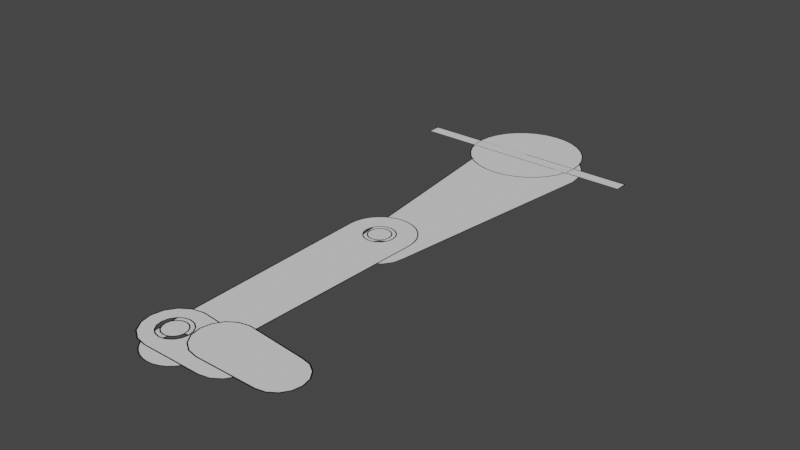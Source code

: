# Source: parts.blend  (saved by Blender 2.92.15; exported with 4.5.12 LTS)
import bpy
from mathutils import Matrix  # noqa: F401  (used for matrix-valued properties, if any)

bpy.ops.wm.read_factory_settings(use_empty=True)
scene = bpy.context.scene
scene.name = 'Scene'

# ---- collections
col_collection = bpy.data.collections.new('Collection'); scene.collection.children.link(col_collection)

# ---- materials (node trees are filled in below, after node groups)
mat_material = bpy.data.materials.new('Material')
mat_material.use_transparent_shadow = False
mat_outline = bpy.data.materials.new('Outline')
mat_outline.use_transparent_shadow = False

# ---- material node trees
mat_material.use_nodes = True; mat_material.node_tree.nodes.clear()
_N = mat_material.node_tree.nodes; _L = mat_material.node_tree.links
n0 = _N.new('ShaderNodeOutputMaterial'); n0.name = 'Material Output'; n0.location = (39, 288)
n1 = _N.new('ShaderNodeRGB'); n1.name = 'RGB'; n1.location = (-201, 283)
n1.outputs[0].default_value = (0.5, 0.5, 0.5, 1.0)
_L.new(n1.outputs[0], n0.inputs[0])
n0.is_active_output = True
mat_outline.use_nodes = True; mat_outline.node_tree.nodes.clear()
_N = mat_outline.node_tree.nodes; _L = mat_outline.node_tree.links
n0 = _N.new('ShaderNodeBsdfPrincipled'); n0.name = 'Principled BSDF'; n0.location = (10, 300)
n0.distribution = 'GGX'
n0.subsurface_method = 'BURLEY'
n0.inputs[0].default_value = (0.0, 0.0, 0.0, 1.0)
n0.inputs[3].default_value = 1.45
n0.inputs[27].default_value = (0.0, 0.0, 0.0, 1.0)
n0.inputs[28].default_value = 1.0
n1 = _N.new('ShaderNodeOutputMaterial'); n1.name = 'Material Output'; n1.location = (300, 300)
_L.new(n0.outputs[0], n1.inputs[0])
n1.is_active_output = True

# ---- world
world_world = bpy.data.worlds.new('World'); scene.world = world_world
world_world.use_nodes = True; world_world.node_tree.nodes.clear()
_N = world_world.node_tree.nodes; _L = world_world.node_tree.links
n0 = _N.new('ShaderNodeOutputWorld'); n0.name = 'World Output'; n0.location = (300, 300)
n1 = _N.new('ShaderNodeBackground'); n1.name = 'Background'; n1.location = (10, 300)
n1.inputs[0].default_value = (0.05088, 0.05088, 0.05088, 1.0)
_L.new(n1.outputs[0], n0.inputs[0])
n0.is_active_output = True
world_world.color = (0.05088, 0.05088, 0.05088)
world_world.use_sun_shadow = False
world_world.sun_shadow_jitter_overblur = 0.0

# ---- meshes
me_circle_003 = bpy.data.meshes.new('Circle.003')
me_circle_003.from_pydata([(1.0, -7.6, 0.5), (0.8278, -7.634, 0.5), (0.6818, -7.732, 0.5), (0.5843, -7.878, 0.5), (0.55, -8.05, 0.5), (0.5843, -8.222, 0.5), (0.6818, -8.368, 0.5), (0.8278, -8.466, 0.5), (1.0, -8.5, 0.5), (2.0, -7.7, 0.5), (2.0, -8.5, 0.5), (2.153, -8.47, 0.5), (2.283, -8.383, 0.5), (2.37, -8.253, 0.5), (2.4, -8.1, 0.5), (2.37, -7.947, 0.5), (2.283, -7.817, 0.5), (2.153, -7.73, 0.5), (0.8356, -7.653, 0.5), (1.001, -7.62, 0.5), (0.6962, -7.746, 0.5), (0.6031, -7.886, 0.5), (0.5704, -8.05, 0.5), (0.6031, -8.214, 0.5), (0.6962, -8.354, 0.5), (0.8356, -8.447, 0.5), (1.002, -8.48, 0.5), (2.145, -8.451, 0.5), (1.998, -8.48, 0.5), (2.268, -8.368, 0.5), (2.351, -8.245, 0.5), (2.38, -8.1, 0.5), (2.351, -7.955, 0.5), (2.268, -7.832, 0.5), (2.145, -7.749, 0.5), (1.997, -7.72, 0.5), (0.0, 1.0, -0.25), (-0.1951, 0.9808, -0.25), (-0.3827, 0.9239, -0.25), (-0.5556, 0.8315, -0.25), (-0.7071, 0.7071, -0.25), (-0.8315, 0.5556, -0.25), (-0.9239, 0.3827, -0.25), (-0.9808, 0.1951, -0.25), (-1.0, 0.0, -0.25), (1.0, 9.537e-07, -0.25), (0.9808, 0.1951, -0.25), (0.9239, 0.3827, -0.25), (0.8315, 0.5556, -0.25), (0.7071, 0.7071, -0.25), (0.5556, 0.8315, -0.25), (0.3827, 0.9239, -0.25), (0.1951, 0.9808, -0.25), (-0.5, -4.0, -0.25), (-0.4619, -4.191, -0.25), (-0.3536, -4.354, -0.25), (-0.1913, -4.462, -0.25), (-7.55e-08, -4.5, -0.25), (0.1913, -4.462, -0.25), (0.3536, -4.354, -0.25), (0.4619, -4.191, -0.25), (0.5, -4.0, -0.25), (0.0, 0.25, -0.25), (-0.09567, 0.231, -0.25), (-0.1768, 0.1768, -0.25), (-0.231, 0.09567, -0.25), (-0.25, 0.0, -0.25), (-0.231, -0.09567, -0.25), (-0.1768, -0.1768, -0.25), (-0.09567, -0.231, -0.25), (-3.775e-08, -0.25, -0.25), (0.09567, -0.231, -0.25), (0.1768, -0.1768, -0.25), (0.231, -0.09567, -0.25), (0.25, 0.0, -0.25), (0.231, 0.09567, -0.25), (0.1768, 0.1768, -0.25), (0.09567, 0.231, -0.25), (0.0, -3.75, -0.25), (-0.09567, -3.769, -0.25), (-0.1768, -3.823, -0.25), (-0.231, -3.904, -0.25), (-0.25, -4.0, -0.25), (-0.231, -4.096, -0.25), (-0.1768, -4.177, -0.25), (-0.09567, -4.231, -0.25), (-3.775e-08, -4.25, -0.25), (0.09567, -4.231, -0.25), (0.1768, -4.177, -0.25), (0.231, -4.096, -0.25), (0.25, -4.0, -0.25), (0.231, -3.904, -0.25), (0.1768, -3.823, -0.25), (0.09567, -3.769, -0.25), (0.0, 0.0, -0.25), (0.0, 0.2, -0.25), (-0.07654, 0.1848, -0.25), (-0.1414, 0.1414, -0.25), (-0.1848, 0.07654, -0.25), (-0.2, 0.0, -0.25), (-0.1848, -0.07654, -0.25), (-0.1414, -0.1414, -0.25), (-0.07654, -0.1848, -0.25), (-3.02e-08, -0.2, -0.25), (0.07654, -0.1848, -0.25), (0.1414, -0.1414, -0.25), (0.1848, -0.07654, -0.25), (0.2, 0.0, -0.25), (0.1848, 0.07654, -0.25), (0.1414, 0.1414, -0.25), (0.07654, 0.1848, -0.25), (-0.1912, 0.9611, -0.25), (7.673e-09, 0.9799, -0.25), (-0.375, 0.9053, -0.25), (-0.5444, 0.8148, -0.25), (-0.6929, 0.6929, -0.25), (-0.8148, 0.5444, -0.25), (-0.9053, 0.375, -0.25), (-0.9611, 0.1912, -0.25), (-0.9799, 0.0002632, -0.25), (0.9611, 0.1912, -0.25), (0.9799, 0.0002642, -0.25), (0.9053, 0.375, -0.25), (0.8148, 0.5444, -0.25), (0.6929, 0.6929, -0.25), (0.5444, 0.8148, -0.25), (0.375, 0.9053, -0.25), (0.1912, 0.9611, -0.25), (-0.4431, -4.184, -0.25), (-0.4802, -3.997, -0.25), (-0.3391, -4.339, -0.25), (-0.1835, -4.443, -0.25), (-7.55e-08, -4.48, -0.25), (0.1835, -4.443, -0.25), (0.3391, -4.339, -0.25), (0.4431, -4.184, -0.25), (0.4802, -3.997, -0.25), (-0.1035, 0.2498, -0.25), (-3.718e-09, 0.2704, -0.25), (-0.1912, 0.1912, -0.25), (-0.2498, 0.1035, -0.25), (-0.2704, 0.0, -0.25), (-0.2498, -0.1035, -0.25), (-0.1912, -0.1912, -0.25), (-0.1035, -0.2498, -0.25), (-4.1e-08, -0.2704, -0.25), (0.1035, -0.2498, -0.25), (0.1912, -0.1912, -0.25), (0.2498, -0.1035, -0.25), (0.2704, 0.0, -0.25), (0.2498, 0.1035, -0.25), (0.1912, 0.1912, -0.25), (0.1035, 0.2498, -0.25), (-0.1035, -3.75, -0.25), (2.633e-09, -3.73, -0.25), (-0.1912, -3.809, -0.25), (-0.2498, -3.897, -0.25), (-0.2704, -4.0, -0.25), (-0.2498, -4.103, -0.25), (-0.1912, -4.191, -0.25), (-0.1035, -4.25, -0.25), (-3.775e-08, -4.27, -0.25), (0.1035, -4.25, -0.25), (0.1912, -4.191, -0.25), (0.2498, -4.103, -0.25), (0.2704, -4.0, -0.25), (0.2498, -3.897, -0.25), (0.1912, -3.809, -0.25), (0.1035, -3.75, -0.25), (-0.06873, 0.1659, -0.25), (3.253e-09, 0.1796, -0.25), (-0.127, 0.127, -0.25), (-0.1659, 0.06873, -0.25), (-0.1796, 0.0, -0.25), (-0.1659, -0.06873, -0.25), (-0.127, -0.127, -0.25), (-0.06873, -0.1659, -0.25), (-2.617e-08, -0.1796, -0.25), (0.06873, -0.1659, -0.25), (0.127, -0.127, -0.25), (0.1659, -0.06873, -0.25), (0.1796, 0.0, -0.25), (0.1659, 0.06873, -0.25), (0.127, 0.127, -0.25), (0.06873, 0.1659, -0.25), (0.0, -3.4, 0.0), (-0.1171, -3.412, 0.0), (-0.2296, -3.446, 0.0), (-0.3333, -3.501, 0.0), (-0.4243, -3.576, 0.0), (-0.4989, -3.667, 0.0), (-0.5543, -3.77, 0.0), (-0.5885, -3.883, 0.0), (-0.6, -4.0, 0.0), (0.6, -4.0, 0.0), (0.5885, -3.883, 0.0), (0.5543, -3.77, 0.0), (0.4989, -3.667, 0.0), (0.4243, -3.576, 0.0), (0.3333, -3.501, 0.0), (0.2296, -3.446, 0.0), (0.1171, -3.412, 0.0), (0.0, -3.75, 0.0), (-0.09567, -3.769, 0.0), (-0.1768, -3.823, 0.0), (-0.231, -3.904, 0.0), (-0.25, -4.0, 0.0), (-0.231, -4.096, 0.0), (-0.1768, -4.177, 0.0), (-0.09567, -4.231, 0.0), (-3.775e-08, -4.25, 0.0), (0.09567, -4.231, 0.0), (0.1768, -4.177, 0.0), (0.231, -4.096, 0.0), (0.25, -4.0, 0.0), (0.231, -3.904, 0.0), (0.1768, -3.823, 0.0), (0.09567, -3.769, 0.0), (0.0, -3.8, 0.0), (-0.07654, -3.815, 0.0), (-0.1414, -3.859, 0.0), (-0.1848, -3.923, 0.0), (-0.2, -4.0, 0.0), (-0.1848, -4.077, 0.0), (-0.1414, -4.141, 0.0), (-0.07654, -4.185, 0.0), (-3.02e-08, -4.2, 0.0), (0.07654, -4.185, 0.0), (0.1414, -4.141, 0.0), (0.1848, -4.077, 0.0), (0.2, -4.0, 0.0), (0.1848, -3.923, 0.0), (0.1414, -3.859, 0.0), (0.07654, -3.815, 0.0), (-0.5, -8.0, 0.0), (-0.4904, -8.098, 0.0), (-0.4619, -8.191, 0.0), (-0.4157, -8.278, 0.0), (-0.3536, -8.354, 0.0), (-0.2778, -8.416, 0.0), (-0.1913, -8.462, 0.0), (-0.09755, -8.49, 0.0), (1.629e-07, -8.5, 0.0), (0.09755, -8.49, 0.0), (0.1913, -8.462, 0.0), (0.2778, -8.416, 0.0), (0.3536, -8.354, 0.0), (0.4157, -8.278, 0.0), (0.4619, -8.191, 0.0), (0.4904, -8.098, 0.0), (0.5, -8.0, 0.0), (0.0, -7.75, 0.0), (-0.09567, -7.769, 0.0), (-0.1768, -7.823, 0.0), (-0.231, -7.904, 0.0), (-0.25, -8.0, 0.0), (-0.231, -8.096, 0.0), (-0.1768, -8.177, 0.0), (-0.09567, -8.231, 0.0), (-3.775e-08, -8.25, 0.0), (0.09567, -8.231, 0.0), (0.1768, -8.177, 0.0), (0.231, -8.096, 0.0), (0.25, -8.0, 0.0), (0.231, -7.904, 0.0), (0.1768, -7.823, 0.0), (0.09567, -7.769, 0.0), (-0.1131, -3.431, 0.0), (7.448e-09, -3.42, 0.0), (-0.2219, -3.464, 0.0), (-0.3222, -3.518, 0.0), (-0.4101, -3.59, 0.0), (-0.4822, -3.678, 0.0), (-0.5358, -3.778, 0.0), (-0.5688, -3.887, 0.0), (-0.58, -4.001, 0.0), (0.5688, -3.887, 0.0), (0.58, -4.001, 0.0), (0.5358, -3.778, 0.0), (0.4822, -3.678, 0.0), (0.4101, -3.59, 0.0), (0.3222, -3.518, 0.0), (0.2219, -3.464, 0.0), (0.1131, -3.431, 0.0), (-0.1035, -3.75, 0.0), (-3.718e-09, -3.73, 0.0), (-0.1912, -3.809, 0.0), (-0.2498, -3.897, 0.0), (-0.2704, -4.0, 0.0), (-0.2498, -4.103, 0.0), (-0.1912, -4.191, 0.0), (-0.1035, -4.25, 0.0), (-4.1e-08, -4.27, 0.0), (0.1035, -4.25, 0.0), (0.1912, -4.191, 0.0), (0.2498, -4.103, 0.0), (0.2704, -4.0, 0.0), (0.2498, -3.897, 0.0), (0.1912, -3.809, 0.0), (0.1035, -3.75, 0.0), (-0.06873, -3.834, 0.0), (3.253e-09, -3.82, 0.0), (-0.127, -3.873, 0.0), (-0.1659, -3.931, 0.0), (-0.1796, -4.0, 0.0), (-0.1659, -4.069, 0.0), (-0.127, -4.127, 0.0), (-0.06873, -4.166, 0.0), (-2.617e-08, -4.18, 0.0), (0.06873, -4.166, 0.0), (0.127, -4.127, 0.0), (0.1659, -4.069, 0.0), (0.1796, -4.0, 0.0), (0.1659, -3.931, 0.0), (0.127, -3.873, 0.0), (0.06873, -3.834, 0.0), (-0.4707, -8.094, 0.0), (-0.48, -7.999, 0.0), (-0.4434, -8.184, 0.0), (-0.399, -8.267, 0.0), (-0.3393, -8.339, 0.0), (-0.2666, -8.399, 0.0), (-0.1837, -8.443, 0.0), (-0.09362, -8.471, 0.0), (1.627e-07, -8.48, 0.0), (0.09362, -8.471, 0.0), (0.1837, -8.443, 0.0), (0.2666, -8.399, 0.0), (0.3393, -8.339, 0.0), (0.399, -8.267, 0.0), (0.4434, -8.184, 0.0), (0.4707, -8.094, 0.0), (0.48, -7.999, 0.0), (-0.1035, -7.75, 0.0), (2.633e-09, -7.73, 0.0), (-0.1912, -7.809, 0.0), (-0.2498, -7.897, 0.0), (-0.2704, -8.0, 0.0), (-0.2498, -8.103, 0.0), (-0.1912, -8.191, 0.0), (-0.1035, -8.25, 0.0), (-3.775e-08, -8.27, 0.0), (0.1035, -8.25, 0.0), (0.1912, -8.191, 0.0), (0.2498, -8.103, 0.0), (0.2704, -8.0, 0.0), (0.2498, -7.897, 0.0), (0.1912, -7.809, 0.0), (0.1035, -7.75, 0.0), (0.0, -7.5, 0.25), (-0.1913, -7.538, 0.25), (-0.3536, -7.646, 0.25), (-0.4619, -7.809, 0.25), (-0.5, -8.0, 0.25), (-0.4619, -8.191, 0.25), (-0.3536, -8.354, 0.25), (-0.1913, -8.462, 0.25), (-1.192e-07, -8.5, 0.25), (1.0, -7.6, 0.25), (1.0, -8.5, 0.25), (1.172, -8.466, 0.25), (1.318, -8.368, 0.25), (1.416, -8.222, 0.25), (1.45, -8.05, 0.25), (1.416, -7.878, 0.25), (1.318, -7.732, 0.25), (1.172, -7.634, 0.25), (0.0, -7.75, 0.25), (-0.09567, -7.769, 0.25), (-0.1768, -7.823, 0.25), (-0.231, -7.904, 0.25), (-0.25, -8.0, 0.25), (-0.231, -8.096, 0.25), (-0.1768, -8.177, 0.25), (-0.09567, -8.231, 0.25), (-3.775e-08, -8.25, 0.25), (0.09567, -8.231, 0.25), (0.1768, -8.177, 0.25), (0.231, -8.096, 0.25), (0.25, -8.0, 0.25), (0.231, -7.904, 0.25), (0.1768, -7.823, 0.25), (0.09567, -7.769, 0.25), (0.0, -7.8, 0.25), (-0.07654, -7.815, 0.25), (-0.1414, -7.859, 0.25), (-0.1848, -7.923, 0.25), (-0.2, -8.0, 0.25), (-0.1848, -8.077, 0.25), (-0.1414, -8.141, 0.25), (-0.07654, -8.185, 0.25), (-3.02e-08, -8.2, 0.25), (0.07654, -8.185, 0.25), (0.1414, -8.141, 0.25), (0.1848, -8.077, 0.25), (0.2, -8.0, 0.25), (0.1848, -7.923, 0.25), (0.1414, -7.859, 0.25), (0.07654, -7.815, 0.25), (-0.1835, -7.557, 0.25), (0.0009771, -7.52, 0.25), (-0.3391, -7.661, 0.25), (-0.4431, -7.816, 0.25), (-0.4796, -8.0, 0.25), (-0.4431, -8.184, 0.25), (-0.3391, -8.339, 0.25), (-0.1835, -8.443, 0.25), (0.00197, -8.48, 0.25), (1.164, -8.447, 0.25), (0.998, -8.48, 0.25), (1.304, -8.354, 0.25), (1.397, -8.214, 0.25), (1.43, -8.05, 0.25), (1.397, -7.886, 0.25), (1.304, -7.746, 0.25), (1.164, -7.653, 0.25), (0.997, -7.62, 0.25), (-0.1035, -7.75, 0.25), (-3.718e-09, -7.73, 0.25), (-0.1912, -7.809, 0.25), (-0.2498, -7.897, 0.25), (-0.2704, -8.0, 0.25), (-0.2498, -8.103, 0.25), (-0.1912, -8.191, 0.25), (-0.1035, -8.25, 0.25), (-4.116e-08, -8.27, 0.25), (0.1035, -8.25, 0.25), (0.1912, -8.191, 0.25), (0.2498, -8.103, 0.25), (0.2704, -8.0, 0.25), (0.2498, -7.897, 0.25), (0.1912, -7.809, 0.25), (0.1035, -7.75, 0.25), (-0.06873, -7.834, 0.25), (3.253e-09, -7.82, 0.25), (-0.127, -7.873, 0.25), (-0.1659, -7.931, 0.25), (-0.1796, -8.0, 0.25), (-0.1659, -8.069, 0.25), (-0.127, -8.127, 0.25), (-0.06873, -8.166, 0.25), (-2.617e-08, -8.18, 0.25), (0.06873, -8.166, 0.25), (0.127, -8.127, 0.25), (0.1659, -8.069, 0.25), (0.1796, -8.0, 0.25), (0.1659, -7.931, 0.25), (0.127, -7.873, 0.25), (0.06873, -7.834, 0.25)], [], [(27, 30, 34), (18, 0, 1), (20, 1, 2), (20, 3, 21), (21, 4, 22), (23, 4, 5), (24, 5, 6), (25, 6, 7), (25, 8, 26), (27, 10, 11), (27, 12, 29), (29, 13, 30), (30, 14, 31), (31, 15, 32), (32, 16, 33), (33, 17, 34), (34, 9, 35), (19, 9, 0), (26, 10, 28), (123, 151, 150), (132, 161, 160), (143, 119, 144), (168, 167, 121), (145, 154, 146), (94, 170, 169), (94, 169, 171), (94, 171, 172), (94, 172, 173), (94, 173, 174), (94, 174, 175), (94, 175, 176), (94, 176, 177), (94, 177, 178), (94, 178, 179), (94, 179, 180), (94, 180, 181), (94, 181, 182), (94, 182, 183), (94, 183, 184), (94, 184, 170), (36, 111, 112), (37, 113, 111), (38, 114, 113), (114, 40, 115), (40, 116, 115), (41, 117, 116), (117, 43, 118), (43, 119, 118), (121, 46, 120), (46, 122, 120), (122, 48, 123), (123, 49, 124), (49, 125, 124), (50, 126, 125), (126, 52, 127), (127, 36, 112), (53, 128, 129), (128, 55, 130), (130, 56, 131), (131, 57, 132), (57, 133, 132), (58, 134, 133), (59, 135, 134), (135, 61, 136), (61, 121, 136), (119, 53, 129), (137, 62, 138), (64, 137, 139), (140, 64, 139), (66, 140, 141), (142, 66, 141), (68, 142, 143), (69, 143, 144), (70, 144, 145), (146, 70, 145), (147, 71, 146), (73, 147, 148), (74, 148, 149), (75, 149, 150), (76, 150, 151), (77, 151, 152), (62, 152, 138), (153, 78, 154), (80, 153, 155), (81, 155, 156), (157, 81, 156), (158, 82, 157), (159, 83, 158), (160, 84, 159), (86, 160, 161), (87, 161, 162), (88, 162, 163), (89, 163, 164), (90, 164, 165), (91, 165, 166), (92, 166, 167), (93, 167, 168), (78, 168, 154), (169, 95, 96), (171, 96, 97), (171, 98, 172), (172, 99, 173), (173, 100, 174), (175, 100, 101), (176, 101, 102), (177, 102, 103), (178, 103, 104), (178, 105, 179), (179, 106, 180), (180, 107, 181), (181, 108, 182), (183, 108, 109), (184, 109, 110), (170, 110, 95), (150, 149, 120), (149, 121, 120), (120, 122, 150), (122, 123, 150), (123, 124, 151), (124, 125, 151), (125, 126, 152), (126, 127, 152), (127, 112, 138), (152, 127, 138), (112, 111, 138), (111, 113, 137), (113, 114, 137), (114, 115, 139), (137, 114, 139), (115, 116, 139), (116, 117, 140), (139, 116, 140), (117, 118, 140), (118, 119, 141), (140, 118, 141), (111, 137, 138), (125, 152, 151), (158, 157, 128), (157, 129, 128), (128, 130, 159), (130, 131, 159), (131, 132, 160), (159, 131, 160), (132, 133, 162), (133, 134, 163), (134, 135, 163), (135, 136, 165), (163, 135, 164), (165, 164, 135), (133, 163, 162), (128, 159, 158), (132, 162, 161), (141, 119, 142), (119, 129, 155), (142, 119, 143), (129, 157, 156), (155, 153, 119), (153, 144, 119), (129, 156, 155), (165, 136, 166), (136, 121, 167), (166, 136, 167), (121, 149, 148), (147, 146, 121), (146, 168, 121), (121, 148, 147), (145, 144, 153), (154, 168, 146), (145, 153, 154), (36, 37, 111), (37, 38, 113), (38, 39, 114), (114, 39, 40), (40, 41, 116), (41, 42, 117), (117, 42, 43), (43, 44, 119), (121, 45, 46), (46, 47, 122), (122, 47, 48), (123, 48, 49), (49, 50, 125), (50, 51, 126), (126, 51, 52), (127, 52, 36), (53, 54, 128), (128, 54, 55), (130, 55, 56), (131, 56, 57), (57, 58, 133), (58, 59, 134), (59, 60, 135), (135, 60, 61), (61, 45, 121), (119, 44, 53), (137, 63, 62), (64, 63, 137), (140, 65, 64), (66, 65, 140), (142, 67, 66), (68, 67, 142), (69, 68, 143), (70, 69, 144), (146, 71, 70), (147, 72, 71), (73, 72, 147), (74, 73, 148), (75, 74, 149), (76, 75, 150), (77, 76, 151), (62, 77, 152), (153, 79, 78), (80, 79, 153), (81, 80, 155), (157, 82, 81), (158, 83, 82), (159, 84, 83), (160, 85, 84), (86, 85, 160), (87, 86, 161), (88, 87, 162), (89, 88, 163), (90, 89, 164), (91, 90, 165), (92, 91, 166), (93, 92, 167), (78, 93, 168), (169, 170, 95), (171, 169, 96), (171, 97, 98), (172, 98, 99), (173, 99, 100), (175, 174, 100), (176, 175, 101), (177, 176, 102), (178, 177, 103), (178, 104, 105), (179, 105, 106), (180, 106, 107), (181, 107, 108), (183, 182, 108), (184, 183, 109), (170, 184, 110), (332, 346, 345), (292, 334, 293), (333, 275, 317), (348, 277, 293), (275, 289, 288), (304, 308, 312), (268, 186, 267), (267, 187, 269), (187, 270, 269), (188, 271, 270), (189, 272, 271), (190, 273, 272), (191, 274, 273), (274, 193, 275), (194, 276, 277), (195, 278, 276), (196, 279, 278), (279, 198, 280), (280, 199, 281), (281, 200, 282), (200, 283, 282), (283, 185, 268), (203, 285, 284), (204, 284, 286), (287, 204, 286), (288, 205, 287), (207, 288, 289), (208, 289, 290), (291, 208, 290), (292, 209, 291), (211, 292, 293), (212, 293, 294), (295, 212, 294), (296, 213, 295), (215, 296, 297), (216, 297, 298), (217, 298, 299), (202, 299, 285), (300, 218, 219), (302, 219, 220), (303, 220, 221), (304, 221, 222), (304, 223, 305), (305, 224, 306), (306, 225, 307), (307, 226, 308), (309, 226, 227), (310, 227, 228), (311, 228, 229), (312, 229, 230), (312, 231, 313), (313, 232, 314), (314, 233, 315), (315, 218, 301), (234, 316, 317), (235, 318, 316), (318, 237, 319), (237, 320, 319), (238, 321, 320), (239, 322, 321), (240, 323, 322), (323, 242, 324), (242, 325, 324), (325, 244, 326), (326, 245, 327), (327, 246, 328), (328, 247, 329), (247, 330, 329), (248, 331, 330), (331, 250, 332), (250, 277, 332), (275, 234, 317), (252, 334, 333), (253, 333, 335), (254, 335, 336), (337, 254, 336), (338, 255, 337), (339, 256, 338), (340, 257, 339), (341, 258, 340), (260, 341, 342), (261, 342, 343), (262, 343, 344), (263, 344, 345), (264, 345, 346), (265, 346, 347), (348, 265, 347), (334, 266, 348), (429, 409, 416), (403, 421, 420), (445, 447, 434), (349, 399, 400), (350, 401, 399), (401, 352, 402), (402, 353, 403), (403, 354, 404), (404, 355, 405), (355, 406, 405), (406, 357, 407), (359, 408, 409), (408, 361, 410), (410, 362, 411), (411, 363, 412), (412, 364, 413), (413, 365, 414), (365, 415, 414), (415, 358, 416), (358, 400, 416), (357, 409, 407), (368, 418, 417), (369, 417, 419), (420, 369, 419), (421, 370, 420), (372, 421, 422), (423, 372, 422), (424, 373, 423), (375, 424, 425), (376, 425, 426), (377, 426, 427), (378, 427, 428), (429, 378, 428), (380, 429, 430), (381, 430, 431), (382, 431, 432), (367, 432, 418), (433, 383, 384), (435, 384, 385), (436, 385, 386), (437, 386, 387), (438, 387, 388), (439, 388, 389), (440, 389, 390), (440, 391, 441), (442, 391, 392), (442, 393, 443), (443, 394, 444), (444, 395, 445), (445, 396, 446), (446, 397, 447), (447, 398, 448), (448, 383, 434), (19, 18, 25), (18, 20, 22), (20, 21, 22), (22, 23, 24), (24, 25, 22), (25, 26, 19), (22, 25, 18), (26, 28, 35), (28, 27, 34), (27, 29, 30), (30, 31, 32), (32, 33, 30), (33, 34, 30), (34, 35, 28), (35, 19, 26), (18, 19, 0), (20, 18, 1), (20, 2, 3), (21, 3, 4), (23, 22, 4), (24, 23, 5), (25, 24, 6), (25, 7, 8), (27, 28, 10), (27, 11, 12), (29, 12, 13), (30, 13, 14), (31, 14, 15), (32, 15, 16), (33, 16, 17), (34, 17, 9), (19, 35, 9), (26, 8, 10), (335, 333, 317), (317, 316, 337), (316, 318, 338), (318, 319, 338), (319, 320, 339), (320, 321, 339), (321, 322, 340), (339, 321, 340), (322, 323, 340), (323, 324, 341), (340, 323, 341), (324, 325, 341), (325, 326, 342), (326, 327, 342), (327, 328, 343), (328, 329, 343), (329, 330, 344), (330, 331, 344), (331, 332, 345), (344, 331, 345), (332, 348, 347), (332, 347, 346), (329, 344, 343), (325, 342, 341), (327, 343, 342), (316, 338, 337), (319, 339, 338), (336, 335, 317), (337, 336, 317), (292, 291, 334), (291, 333, 334), (334, 348, 293), (333, 291, 275), (348, 332, 277), (294, 293, 277), (277, 276, 296), (276, 278, 297), (278, 279, 297), (279, 280, 298), (280, 281, 298), (281, 282, 299), (298, 281, 299), (282, 283, 299), (283, 268, 285), (299, 283, 285), (268, 267, 285), (267, 269, 284), (269, 270, 284), (270, 271, 286), (271, 272, 286), (272, 273, 287), (273, 274, 287), (274, 275, 288), (287, 274, 288), (275, 291, 290), (275, 290, 289), (272, 287, 286), (267, 284, 285), (270, 286, 284), (276, 297, 296), (279, 298, 297), (295, 294, 277), (296, 295, 277), (301, 300, 302), (302, 303, 304), (304, 305, 306), (306, 307, 308), (308, 309, 310), (310, 311, 312), (312, 313, 314), (314, 315, 301), (301, 302, 304), (304, 306, 308), (308, 310, 312), (312, 314, 301), (301, 304, 312), (268, 185, 186), (267, 186, 187), (187, 188, 270), (188, 189, 271), (189, 190, 272), (190, 191, 273), (191, 192, 274), (274, 192, 193), (194, 195, 276), (195, 196, 278), (196, 197, 279), (279, 197, 198), (280, 198, 199), (281, 199, 200), (200, 201, 283), (283, 201, 185), (203, 202, 285), (204, 203, 284), (287, 205, 204), (288, 206, 205), (207, 206, 288), (208, 207, 289), (291, 209, 208), (292, 210, 209), (211, 210, 292), (212, 211, 293), (295, 213, 212), (296, 214, 213), (215, 214, 296), (216, 215, 297), (217, 216, 298), (202, 217, 299), (300, 301, 218), (302, 300, 219), (303, 302, 220), (304, 303, 221), (304, 222, 223), (305, 223, 224), (306, 224, 225), (307, 225, 226), (309, 308, 226), (310, 309, 227), (311, 310, 228), (312, 311, 229), (312, 230, 231), (313, 231, 232), (314, 232, 233), (315, 233, 218), (234, 235, 316), (235, 236, 318), (318, 236, 237), (237, 238, 320), (238, 239, 321), (239, 240, 322), (240, 241, 323), (323, 241, 242), (242, 243, 325), (325, 243, 244), (326, 244, 245), (327, 245, 246), (328, 246, 247), (247, 248, 330), (248, 249, 331), (331, 249, 250), (250, 194, 277), (275, 193, 234), (252, 251, 334), (253, 252, 333), (254, 253, 335), (337, 255, 254), (338, 256, 255), (339, 257, 256), (340, 258, 257), (341, 259, 258), (260, 259, 341), (261, 260, 342), (262, 261, 343), (263, 262, 344), (264, 263, 345), (265, 264, 346), (348, 266, 265), (334, 251, 266), (426, 425, 407), (407, 409, 427), (409, 408, 415), (407, 427, 426), (408, 410, 413), (410, 411, 413), (411, 412, 413), (413, 414, 415), (415, 416, 409), (416, 400, 431), (430, 416, 431), (400, 418, 432), (400, 432, 431), (413, 415, 408), (416, 430, 429), (427, 409, 428), (428, 409, 429), (417, 418, 399), (418, 400, 399), (399, 401, 419), (401, 402, 420), (402, 403, 420), (403, 404, 422), (404, 405, 423), (405, 406, 423), (406, 407, 425), (423, 406, 424), (425, 424, 406), (404, 423, 422), (399, 419, 417), (420, 419, 401), (403, 422, 421), (434, 433, 435), (435, 436, 437), (437, 438, 439), (439, 440, 441), (441, 442, 443), (443, 444, 445), (445, 446, 447), (447, 448, 434), (434, 435, 437), (437, 439, 434), (439, 441, 434), (441, 443, 434), (443, 445, 434), (349, 350, 399), (350, 351, 401), (401, 351, 352), (402, 352, 353), (403, 353, 354), (404, 354, 355), (355, 356, 406), (406, 356, 357), (359, 360, 408), (408, 360, 361), (410, 361, 362), (411, 362, 363), (412, 363, 364), (413, 364, 365), (365, 366, 415), (415, 366, 358), (358, 349, 400), (357, 359, 409), (368, 367, 418), (369, 368, 417), (420, 370, 369), (421, 371, 370), (372, 371, 421), (423, 373, 372), (424, 374, 373), (375, 374, 424), (376, 375, 425), (377, 376, 426), (378, 377, 427), (429, 379, 378), (380, 379, 429), (381, 380, 430), (382, 381, 431), (367, 382, 432), (433, 434, 383), (435, 433, 384), (436, 435, 385), (437, 436, 386), (438, 437, 387), (439, 438, 388), (440, 439, 389), (440, 390, 391), (442, 441, 391), (442, 392, 393), (443, 393, 394), (444, 394, 395), (445, 395, 396), (446, 396, 397), (447, 397, 398), (448, 398, 383)])
me_circle_003.polygons.foreach_set('material_index', [0, 1, 1, 1, 1, 1, 1, 1, 1, 1, 1, 1, 1, 1, 1, 1, 1, 1, 1, 0, 0, 0, 0, 0, 0, 0, 0, 0, 0, 0, 0, 0, 0, 0, 0, 0, 0, 0, 0, 0, 1, 1, 1, 1, 1, 1, 1, 1, 1, 1, 1, 1, 1, 1, 1, 1, 1, 1, 1, 1, 1, 1, 1, 1, 1, 1, 1, 1, 1, 1, 1, 1, 1, 1, 1, 1, 1, 1, 1, 1, 1, 1, 1, 1, 1, 1, 1, 1, 1, 1, 1, 1, 1, 1, 1, 1, 1, 1, 1, 1, 1, 1, 1, 1, 1, 1, 1, 1, 1, 1, 1, 1, 1, 1, 0, 0, 0, 0, 0, 0, 0, 0, 0, 0, 0, 0, 0, 0, 0, 0, 0, 0, 0, 0, 0, 0, 0, 0, 0, 0, 0, 0, 0, 0, 0, 0, 0, 0, 0, 0, 0, 0, 0, 0, 0, 0, 0, 0, 0, 0, 0, 0, 0, 0, 0, 0, 0, 0, 0, 1, 1, 1, 1, 1, 1, 1, 1, 1, 1, 1, 1, 1, 1, 1, 1, 1, 1, 1, 1, 1, 1, 1, 1, 1, 1, 1, 1, 1, 1, 1, 1, 1, 1, 1, 1, 1, 1, 1, 1, 1, 1, 1, 1, 1, 1, 1, 1, 1, 1, 1, 1, 1, 1, 1, 1, 1, 1, 1, 1, 1, 1, 1, 1, 1, 1, 1, 1, 1, 1, 1, 1, 1, 1, 0, 0, 0, 0, 0, 0, 1, 1, 1, 1, 1, 1, 1, 1, 1, 1, 1, 1, 1, 1, 1, 1, 1, 1, 1, 1, 1, 1, 1, 1, 1, 1, 1, 1, 1, 1, 1, 1, 1, 1, 1, 1, 1, 1, 1, 1, 1, 1, 1, 1, 1, 1, 1, 1, 1, 1, 1, 1, 1, 1, 1, 1, 1, 1, 1, 1, 1, 1, 1, 1, 1, 1, 1, 1, 1, 1, 1, 1, 1, 1, 1, 1, 1, 1, 1, 1, 1, 1, 0, 0, 0, 1, 1, 1, 1, 1, 1, 1, 1, 1, 1, 1, 1, 1, 1, 1, 1, 1, 1, 1, 1, 1, 1, 1, 1, 1, 1, 1, 1, 1, 1, 1, 1, 1, 1, 1, 1, 1, 1, 1, 1, 1, 1, 1, 1, 1, 1, 1, 1, 1, 1, 0, 0, 0, 0, 0, 0, 0, 0, 0, 0, 0, 0, 0, 0, 0, 1, 1, 1, 1, 1, 1, 1, 1, 1, 1, 1, 1, 1, 1, 1, 1, 1, 1, 0, 0, 0, 0, 0, 0, 0, 0, 0, 0, 0, 0, 0, 0, 0, 0, 0, 0, 0, 0, 0, 0, 0, 0, 0, 0, 0, 0, 0, 0, 0, 0, 0, 0, 0, 0, 0, 0, 0, 0, 0, 0, 0, 0, 0, 0, 0, 0, 0, 0, 0, 0, 0, 0, 0, 0, 0, 0, 0, 0, 0, 0, 0, 0, 0, 0, 0, 0, 0, 0, 0, 0, 0, 0, 0, 0, 1, 1, 1, 1, 1, 1, 1, 1, 1, 1, 1, 1, 1, 1, 1, 1, 1, 1, 1, 1, 1, 1, 1, 1, 1, 1, 1, 1, 1, 1, 1, 1, 1, 1, 1, 1, 1, 1, 1, 1, 1, 1, 1, 1, 1, 1, 1, 1, 1, 1, 1, 1, 1, 1, 1, 1, 1, 1, 1, 1, 1, 1, 1, 1, 1, 1, 1, 1, 1, 1, 1, 1, 1, 1, 1, 1, 1, 1, 1, 1, 1, 1, 0, 0, 0, 0, 0, 0, 0, 0, 0, 0, 0, 0, 0, 0, 0, 0, 0, 0, 0, 0, 0, 0, 0, 0, 0, 0, 0, 0, 0, 0, 0, 0, 0, 0, 0, 0, 0, 0, 0, 0, 0, 0, 0, 0, 0, 1, 1, 1, 1, 1, 1, 1, 1, 1, 1, 1, 1, 1, 1, 1, 1, 1, 1, 1, 1, 1, 1, 1, 1, 1, 1, 1, 1, 1, 1, 1, 1, 1, 1, 1, 1, 1, 1, 1, 1, 1, 1, 1, 1, 1, 1, 1, 1, 1, 1])
_uv = me_circle_003.uv_layers.new(name='UVMap')
_uv.uv.foreach_set('vector', [0.0, 0.0, 0.0, 0.0, 0.0, 0.0, 0.0, 0.0, 0.0, 0.0, 0.0, 0.0, 0.0, 0.0, 0.0, 0.0, 0.0, 0.0, 0.0, 0.0, 0.0, 0.0, 0.0, 0.0, 0.0, 0.0, 0.0, 0.0, 0.0, 0.0, 0.0, 0.0, 0.0, 0.0, 0.0, 0.0, 0.0, 0.0, 0.0, 0.0, 0.0, 0.0, 0.0, 0.0, 0.0, 0.0, 0.0, 0.0, 0.0, 0.0, 0.0, 0.0, 0.0, 0.0, 0.0, 0.0, 0.0, 0.0, 0.0, 0.0, 0.0, 0.0, 0.0, 0.0, 0.0, 0.0, 0.0, 0.0, 0.0, 0.0, 0.0, 0.0, 0.0, 0.0, 0.0, 0.0, 0.0, 0.0, 0.0, 0.0, 0.0, 0.0, 0.0, 0.0, 0.0, 0.0, 0.0, 0.0, 0.0, 0.0, 0.0, 0.0, 0.0, 0.0, 0.0, 0.0, 0.0, 0.0, 0.0, 0.0, 0.0, 0.0, 0.0, 0.0, 0.0, 0.0, 0.0, 0.0, 0.0, 0.0, 0.0, 0.0, 0.0, 0.0, -0.01274, -0.01274, -0.01274, -0.01274, -0.01274, -0.01274, -0.01274, -0.01274, -0.01274, -0.01274, -0.01274, -0.01274, -0.01274, -0.01274, -0.01274, -0.01274, -0.01274, -0.01274, -0.01274, -0.01274, -0.01274, -0.01274, -0.01274, -0.01274, -0.01274, -0.01274, -0.01274, -0.01274, -0.01274, -0.01274, -0.01274, -0.01274, -0.01274, -0.01274, -0.01274, -0.01274, -0.01274, -0.01274, -0.01274, -0.01274, -0.01274, -0.01274, -0.01274, -0.01274, -0.01274, -0.01274, -0.01274, -0.01274, -0.01274, -0.01274, -0.01274, -0.01274, -0.01274, -0.01274, -0.01274, -0.01274, -0.01274, -0.01274, -0.01274, -0.01274, -0.01274, -0.01274, -0.01274, -0.01274, -0.01274, -0.01274, -0.01274, -0.01274, -0.01274, -0.01274, -0.01274, -0.01274, -0.01274, -0.01274, -0.01274, -0.01274, -0.01274, -0.01274, -0.01274, -0.01274, -0.01274, -0.01274, -0.01274, -0.01274, -0.01274, -0.01274, -0.01274, -0.01274, -0.01274, -0.01274, -0.01274, -0.01274, -0.01274, -0.01274, -0.01274, -0.01274, -0.01274, -0.01274, -0.01274, -0.01274, -0.01274, -0.01274, -0.01274, -0.01274, -0.01274, -0.01274, -0.01274, -0.01274, -0.01274, -0.01274, -0.01274, -0.01274, -0.01274, -0.01274, -0.01274, -0.01274, -0.01274, -0.01274, -0.01274, -0.01274, -0.01274, -0.01274, -0.01274, -0.01274, -0.01274, -0.01274, -0.01274, -0.01274, -0.01274, -0.01274, -0.01274, -0.01274, -0.01274, -0.01274, -0.01274, -0.01274, -0.01274, -0.01274, -0.01274, -0.01274, -0.01274, -0.01274, -0.01274, -0.01274, -0.01274, -0.01274, -0.01274, -0.01274, -0.01274, -0.01274, -0.01274, -0.01274, -0.01274, -0.01274, -0.01274, -0.01274, -0.01274, -0.01274, -0.01274, -0.01274, -0.01274, -0.01274, -0.01274, -0.01274, -0.01274, -0.01274, -0.01274, -0.01274, -0.01274, -0.01274, -0.01274, -0.01274, -0.01274, -0.01274, -0.01274, -0.01274, -0.01274, -0.01274, -0.01274, -0.01274, -0.01274, -0.01274, -0.01274, -0.01274, -0.01274, -0.01274, -0.01274, -0.01274, -0.01274, -0.01274, -0.01274, -0.01274, -0.01274, -0.01274, -0.01274, -0.01274, -0.01274, -0.01274, -0.01274, -0.01274, -0.01274, -0.01274, -0.01274, -0.01274, -0.01274, -0.01274, -0.01274, -0.01274, -0.01274, -0.01274, -0.01274, -0.01274, -0.01274, -0.01274, -0.01274, -0.01274, -0.01274, -0.01274, -0.01274, -0.01274, -0.01274, -0.01274, -0.01274, -0.01274, -0.01274, -0.01274, -0.01274, -0.01274, -0.01274, -0.01274, -0.01274, -0.01274, -0.01274, -0.01274, -0.01274, -0.01274, -0.01274, -0.01274, -0.01274, -0.01274, -0.01274, -0.01274, -0.01274, -0.01274, -0.01274, -0.01274, -0.01274, -0.01274, -0.01274, -0.01274, -0.01274, -0.01274, -0.01274, -0.01274, -0.01274, -0.01274, -0.01274, -0.01274, -0.01274, -0.01274, -0.01274, -0.01274, -0.01274, -0.01274, -0.01274, -0.01274, -0.01274, -0.01274, -0.01274, -0.01274, -0.01274, -0.01274, -0.01274, -0.01274, -0.01274, -0.01274, -0.01274, -0.01274, -0.01274, -0.01274, -0.01274, -0.01274, -0.01274, -0.01274, -0.01274, -0.01274, -0.01274, -0.01274, -0.01274, -0.01274, -0.01274, -0.01274, -0.01274, -0.01274, -0.01274, -0.01274, -0.01274, -0.01274, -0.01274, -0.01274, -0.01274, -0.01274, -0.01274, -0.01274, -0.01274, -0.01274, -0.01274, -0.01274, -0.01274, -0.01274, -0.01274, -0.01274, -0.01274, -0.01274, -0.01274, -0.01274, -0.01274, -0.01274, -0.01274, -0.01274, -0.01274, -0.01274, -0.01274, -0.01274, -0.01274, -0.01274, -0.01274, -0.01274, -0.01274, -0.01274, -0.01274, -0.01274, -0.01274, -0.01274, -0.01274, -0.01274, -0.01274, -0.01274, -0.01274, -0.01274, -0.01274, -0.01274, -0.01274, -0.01274, -0.01274, -0.01274, -0.01274, -0.01274, -0.01274, -0.01274, -0.01274, -0.01274, -0.01274, -0.01274, -0.01274, -0.01274, -0.01274, -0.01274, -0.01274, -0.01274, -0.01274, -0.01274, -0.01274, -0.01274, -0.01274, -0.01274, -0.01274, -0.01274, -0.01274, -0.01274, -0.01274, -0.01274, -0.01274, -0.01274, -0.01274, -0.01274, -0.01274, -0.01274, -0.01274, -0.01274, -0.01274, -0.01274, -0.01274, -0.01274, -0.01274, -0.01274, -0.01274, -0.01274, -0.01274, -0.01274, -0.01274, -0.01274, -0.01274, -0.01274, -0.01274, -0.01274, -0.01274, -0.01274, -0.01274, -0.01274, -0.01274, -0.01274, -0.01274, -0.01274, -0.01274, -0.01274, -0.01274, -0.01274, -0.01274, -0.01274, -0.01274, -0.01274, -0.01274, -0.01274, -0.01274, -0.01274, -0.01274, -0.01274, -0.01274, -0.01274, -0.01274, -0.01274, -0.01274, -0.01274, -0.01274, -0.01274, -0.01274, -0.01274, -0.01274, -0.01274, -0.01274, -0.01274, -0.01274, -0.01274, -0.01274, -0.01274, -0.01274, -0.01274, -0.01274, -0.01274, -0.01274, -0.01274, -0.01274, -0.01274, -0.01274, -0.01274, -0.01274, -0.01274, -0.01274, -0.01274, -0.01274, -0.01274, -0.01274, -0.01274, -0.01274, -0.01274, -0.01274, -0.01274, -0.01274, -0.01274, -0.01274, -0.01274, -0.01274, -0.01274, -0.01274, -0.01274, -0.01274, -0.01274, -0.01274, -0.01274, -0.01274, -0.01274, -0.01274, -0.01274, -0.01274, -0.01274, -0.01274, -0.01274, -0.01274, -0.01274, -0.01274, -0.01274, -0.01274, -0.01274, -0.01274, -0.01274, -0.01274, -0.01274, -0.01274, -0.01274, -0.01274, -0.01274, -0.01274, -0.01274, -0.01274, -0.01274, -0.01274, -0.01274, -0.01274, -0.01274, -0.01274, -0.01274, -0.01274, -0.01274, -0.01274, -0.01274, -0.01274, -0.01274, -0.01274, -0.01274, -0.01274, -0.01274, -0.01274, -0.01274, -0.01274, -0.01274, -0.01274, -0.01274, -0.01274, -0.01274, -0.01274, -0.01274, -0.01274, -0.01274, -0.01274, -0.01274, -0.01274, -0.01274, -0.01274, -0.01274, -0.01274, -0.01274, -0.01274, -0.01274, -0.01274, -0.01274, -0.01274, -0.01274, -0.01274, -0.01274, -0.01274, -0.01274, -0.01274, -0.01274, -0.01274, -0.01274, -0.01274, -0.01274, -0.01274, -0.01274, -0.01274, -0.01274, -0.01274, -0.01274, -0.01274, -0.01274, -0.01274, -0.01274, -0.01274, -0.01274, -0.01274, -0.01274, -0.01274, -0.01274, -0.01274, -0.01274, -0.01274, -0.01274, -0.01274, -0.01274, -0.01274, -0.01274, -0.01274, -0.01274, -0.01274, -0.01274, -0.01274, -0.01274, -0.01274, -0.01274, -0.01274, -0.01274, -0.01274, -0.01274, -0.01274, -0.01274, -0.01274, -0.01274, -0.01274, -0.01274, -0.01274, -0.01274, -0.01274, -0.01274, -0.01274, -0.01274, -0.01274, -0.01274, -0.01274, -0.01274, -0.01274, -0.01274, -0.01274, -0.01274, -0.01274, -0.01274, -0.01274, -0.01274, -0.01274, -0.01274, -0.01274, -0.01274, -0.01274, -0.01274, -0.01274, -0.01274, -0.01274, -0.01274, -0.01274, -0.01274, -0.01274, -0.01274, -0.01274, -0.01274, -0.01274, -0.01274, -0.01274, -0.01274, -0.01274, -0.01274, -0.01274, -0.01274, -0.01274, -0.01274, -0.01274, -0.01274, -0.01274, -0.01274, -0.01274, -0.01274, -0.01274, -0.01274, -0.01274, -0.01274, -0.01274, -0.01274, -0.01274, -0.01274, -0.01274, -0.01274, -0.01274, -0.01274, -0.01274, -0.01274, -0.01274, -0.01274, -0.01274, -0.01274, -0.01274, -0.01274, -0.01274, -0.01274, -0.01274, -0.01274, -0.01274, -0.01274, -0.01274, -0.01274, -0.01274, -0.01274, -0.01274, -0.01274, -0.01274, -0.01274, -0.01274, -0.01274, -0.01274, -0.01274, -0.01274, -0.01274, -0.01274, -0.01274, -0.01274, -0.01274, -0.01274, -0.01274, -0.01274, -0.01274, -0.01274, -0.01274, -0.01274, -0.01274, -0.01274, -0.01274, -0.01274, -0.01274, -0.01274, -0.01274, -0.01274, -0.01274, -0.01274, -0.01274, -0.01274, -0.01274, -0.01274, -0.01274, -0.01274, -0.01274, -0.01274, -0.01274, -0.01274, -0.01274, -0.01274, -0.01274, -0.01274, -0.01274, -0.01274, -0.01274, -0.01274, -0.01274, -0.01274, -0.01274, -0.01274, -0.01274, -0.01274, -0.01274, -0.01274, -0.01274, -0.01274, -0.01274, -0.01274, -0.01274, -0.01274, -0.01274, -0.01274, -0.01274, -0.01274, -0.01274, -0.01274, -0.01274, -0.01274, -0.01274, -0.01274, -0.01274, -0.01274, -0.01274, -0.01274, -0.01274, -0.01274, -0.01274, -0.01274, -0.01274, -0.01274, -0.01274, -0.01274, -0.01274, -0.01274, -0.01274, -0.01274, -0.01274, -0.01274, -0.01274, -0.01274, -0.01274, -0.01274, -0.01274, -0.01274, -0.01274, -0.01274, -0.01274, -0.01274, -0.01274, -0.01274, -0.01274, -0.01274, -0.01274, -0.01274, -0.01274, -0.01274, -0.01274, -0.01274, -0.01274, -0.01274, -0.01274, -0.01274, -0.01274, -0.01274, -0.01274, -0.01274, -0.01274, -0.01274, -0.01274, -0.01274, -0.01274, -0.01274, -0.01274, -0.01274, -0.01274, -0.01274, -0.01274, -0.01274, -0.01274, -0.01274, -0.01274, -0.01274, -0.01274, -0.01274, -0.01274, -0.01274, -0.01274, -0.01274, -0.01274, -0.01274, -0.01274, -0.01274, -0.01274, -0.01274, -0.01274, -0.01274, -0.01274, -0.01274, -0.01274, -0.01274, -0.01274, -0.01274, -0.01274, -0.01274, -0.01274, -0.01274, -0.01274, -0.01274, -0.01274, -0.01274, -0.01274, -0.01274, -0.01274, -0.01274, -0.01274, -0.01274, -0.01274, -0.01274, -0.01274, -0.01274, -0.01274, -0.01274, -0.01274, -0.01274, -0.01274, -0.01274, -0.01274, -0.01274, -0.01274, -0.01274, -0.01274, -0.01274, -0.01274, -0.01274, -0.01274, -0.01274, -0.01274, -0.01274, -0.01274, -0.01274, -0.01274, -0.01274, -0.01274, -0.01274, -0.01274, -0.01274, -0.01274, -0.01274, -0.01274, -0.01274, -0.01274, -0.01274, -0.01274, -0.01274, -0.01274, -0.01274, -0.01274, -0.01274, -0.01274, -0.01274, -0.01274, -0.01274, -0.01274, -0.01274, -0.01274, -0.01274, -0.01274, -0.01274, -0.01274, -0.01274, -0.01274, -0.01274, -0.01274, -0.01274, -0.01274, -0.01274, -0.01274, -0.01274, -0.01274, -0.01274, -0.01274, -0.01274, -0.01274, -0.01274, -0.01274, -0.01274, -0.01274, -0.01274, -0.01274, -0.01274, -0.01274, -0.01274, -0.01274, -0.01274, -0.01274, -0.01274, -0.01274, -0.01274, -0.01274, -0.01274, -0.01274, -0.01274, -0.01274, -0.01274, -0.01274, -0.01274, -0.01274, -0.01274, -0.01274, -0.01274, -0.01274, -0.01274, -0.01274, -0.01274, -0.01274, -0.01274, -0.01274, -0.01274, -0.01274, -0.01274, -0.01274, -0.01274, -0.01274, -0.01274, -0.01274, -0.01274, -0.01274, -0.01274, -0.01274, -0.01274, -0.01274, -0.01274, -0.01274, -0.01274, -0.01274, -0.01274, -0.01274, -0.01274, -0.01274, -0.01274, -0.01274, -0.01274, -0.01274, -0.01274, -0.01274, -0.01274, -0.01274, -0.01274, -0.01274, -0.01274, -0.01274, -0.01274, -0.01274, -0.01274, -0.01274, -0.01274, -0.01274, -0.01274, -0.01274, -0.01274, -0.01274, -0.01274, -0.01274, -0.01274, -0.01274, -0.01274, -0.01274, -0.01274, -0.01274, -0.01274, -0.01274, -0.01274, -0.01274, -0.01274, -0.01274, -0.01274, -0.01274, -0.01274, -0.01274, -0.01274, -0.01274, -0.01274, -0.01274, -0.01274, -0.01274, -0.01274, -0.01274, -0.01274, -0.01274, -0.01274, -0.01274, -0.01274, -0.01274, -0.01274, -0.01274, -0.01274, -0.01274, -0.01274, -0.01274, -0.01274, -0.01274, -0.01274, -0.01274, -0.01274, -0.01274, -0.01274, -0.01274, -0.01274, -0.01274, -0.01274, -0.01274, -0.01274, -0.01274, -0.01274, -0.01274, -0.01274, -0.01274, -0.01274, -0.01274, -0.01274, -0.01274, -0.01274, -0.01274, -0.01274, -0.01274, -0.01274, -0.01274, -0.01274, -0.01274, -0.01274, -0.01274, -0.01274, -0.01274, -0.01274, -0.01274, -0.01274, -0.01274, -0.01274, -0.01274, -0.01274, -0.01274, -0.01274, -0.01274, -0.01274, -0.01274, -0.01274, -0.01274, -0.01274, -0.01274, -0.01274, -0.01274, -0.01274, -0.01274, -0.01274, -0.01274, -0.01274, -0.01274, -0.01274, -0.01274, -0.01274, -0.01274, -0.01274, -0.01274, -0.01274, -0.01274, -0.01274, -0.01274, -0.01274, -0.01274, -0.01274, -0.01274, -0.01274, -0.01274, -0.01274, -0.01274, -0.01274, -0.01274, -0.01274, -0.01274, -0.01274, -0.01274, -0.01274, -0.01274, -0.01274, -0.01274, -0.01274, -0.01274, -0.01274, -0.01274, -0.01274, -0.01274, -0.01274, -0.01274, -0.01274, -0.01274, -0.01274, -0.01274, -0.01274, -0.01274, -0.01274, -0.01274, -0.01274, -0.01274, -0.01274, -0.01274, -0.01274, -0.01274, -0.01274, -0.01274, -0.01274, -0.01274, -0.01274, -0.01274, -0.01274, -0.01274, -0.01274, -0.01274, -0.01274, -0.01274, -0.01274, -0.01274, -0.01274, -0.01274, -0.01274, -0.01274, -0.01274, -0.01274, -0.01274, -0.01274, -0.01274, -0.01274, -0.01274, -0.01274, -0.01274, -0.01274, -0.01274, -0.01274, -0.01274, -0.01274, -0.01274, -0.01274, -0.01274, -0.01274, -0.01274, -0.01274, -0.01274, -0.01274, -0.01274, -0.01274, -0.01274, -0.01274, -0.01274, -0.01274, -0.01274, -0.01274, -0.01274, -0.01274, -0.01274, -0.01274, -0.01274, -0.01274, -0.01274, -0.01274, -0.01274, -0.01274, -0.01274, -0.01274, -0.01274, -0.01274, -0.01274, -0.01274, -0.01274, -0.01274, -0.01274, -0.01274, -0.01274, -0.01274, -0.01274, -0.01274, -0.01274, -0.01274, -0.01274, -0.01274, -0.01274, -0.01274, -0.01274, -0.01274, -0.01274, -0.01274, -0.01274, -0.01274, -0.01274, -0.01274, -0.01274, -0.01274, -0.01274, -0.01274, -0.01274, -0.01274, -0.01274, -0.01274, -0.01274, -0.01274, -0.01274, -0.01274, -0.01274, -0.01274, -0.01274, -0.01274, -0.01274, -0.01274, -0.01274, -0.01274, -0.01274, -0.01274, -0.01274, -0.01274, -0.01274, -0.01274, -0.01274, -0.01274, -0.01274, -0.01274, -0.01274, -0.01274, -0.01274, -0.01274, -0.01274, -0.01274, -0.01274, -0.01274, -0.01274, -0.01274, -0.01274, -0.01274, -0.01274, -0.01274, -0.01274, -0.01274, -0.01274, -0.01274, -0.01274, -0.01274, -0.01274, -0.01274, -0.01274, -0.01274, -0.01274, -0.01274, -0.01274, -0.01274, -0.01274, -0.01274, -0.01274, -0.01274, -0.01274, -0.01274, -0.01274, -0.01274, -0.01274, -0.01274, -0.01274, -0.01274, -0.01274, -0.01274, -0.01274, -0.01274, -0.01274, -0.01274, -0.01274, -0.01274, -0.01274, -0.01274, -0.01274, -0.01274, -0.01274, -0.01274, -0.01274, -0.01274, -0.01274, -0.01274, -0.01274, -0.01274, -0.01274, -0.01274, -0.01274, -0.01274, -0.01274, -0.01274, -0.01274, -0.01274, -0.01274, -0.01274, -0.01274, -0.01274, -0.01274, -0.01274, -0.01274, -0.01274, -0.01274, -0.01274, -0.01274, -0.01274, -0.01274, -0.01274, -0.01274, -0.01274, -0.01274, -0.01274, -0.01274, -0.01274, -0.01274, -0.01274, -0.01274, -0.01274, -0.01274, -0.01274, -0.01274, -0.01274, -0.01274, -0.01274, 0.0, 0.0, 0.0, 0.0, 0.0, 0.0, 0.0, 0.0, 0.0, 0.0, 0.0, 0.0, 0.0, 0.0, 0.0, 0.0, 0.0, 0.0, 0.0, 0.0, 0.0, 0.0, 0.0, 0.0, 0.0, 0.0, 0.0, 0.0, 0.0, 0.0, 0.0, 0.0, 0.0, 0.0, 0.0, 0.0, 0.0, 0.0, 0.0, 0.0, 0.0, 0.0, 0.0, 0.0, 0.0, 0.0, 0.0, 0.0, 0.0, 0.0, 0.0, 0.0, 0.0, 0.0, 0.0, 0.0, 0.0, 0.0, 0.0, 0.0, 0.0, 0.0, 0.0, 0.0, 0.0, 0.0, 0.0, 0.0, 0.0, 0.0, 0.0, 0.0, 0.0, 0.0, 0.0, 0.0, 0.0, 0.0, 0.0, 0.0, 0.0, 0.0, 0.0, 0.0, 0.0, 0.0, 0.0, 0.0, 0.0, 0.0, 0.0, 0.0, 0.0, 0.0, 0.0, 0.0, 0.0, 0.0, 0.0, 0.0, 0.0, 0.0, 0.0, 0.0, 0.0, 0.0, 0.0, 0.0, 0.0, 0.0, 0.0, 0.0, 0.0, 0.0, 0.0, 0.0, 0.0, 0.0, 0.0, 0.0, 0.0, 0.0, 0.0, 0.0, 0.0, 0.0, 0.0, 0.0, 0.0, 0.0, 0.0, 0.0, 0.0, 0.0, 0.0, 0.0, 0.0, 0.0, 0.0, 0.0, 0.0, 0.0, 0.0, 0.0, 0.0, 0.0, 0.0, 0.0, 0.0, 0.0, 0.0, 0.0, 0.0, 0.0, 0.0, 0.0, 0.0, 0.0, 0.0, 0.0, 0.0, 0.0, 0.0, 0.0, 0.0, 0.0, 0.0, 0.0, 0.0, 0.0, 0.0, 0.0, 0.0, 0.0, 0.0, 0.0, 0.0, 0.0, 0.0, 0.0, 0.0, 0.0, 0.0, 0.0, 0.0, 0.0, 0.0, 0.0, 0.0, 0.0, 0.0, 0.0, 0.0, 0.0, 0.0, 0.0, 0.0, 0.0, 0.0, 0.0, 0.0, 0.0, 0.0, 0.0, 0.0, 0.0, 0.0, 0.0, 0.0, 0.0, 0.0, 0.0, 0.0, 0.0, 0.0, 0.0, 0.0, 0.0, 0.0, 0.0, 0.0, 0.0, 0.0, 0.0, 0.0, 0.0, 0.0, 0.0, 0.0, 0.0, 0.0, 0.0, 0.0, 0.0, 0.0, 0.0, 0.0, 0.0, 0.0, 0.0, 0.0, 0.0, 0.0, 0.0, 0.0, 0.0, 0.0, 0.0, 0.0, 0.0, 0.0, 0.0, 0.0, 0.0, 0.0, 0.0, 0.0, 0.0, 0.0, 0.0, 0.0, 0.0, 0.0, 0.0, 0.0, 0.0, 0.0, 0.0, 0.0, 0.0, 0.0, 0.0, 0.0, 0.0, 0.0, 0.0, 0.0, 0.0, 0.0, 0.0, 0.0, 0.0, 0.0, 0.0, 0.0, 0.0, 0.0, 0.0, 0.0, 0.0, 0.0, 0.0, 0.0, 0.0, 0.0, 0.0, 0.0, 0.0, 0.0, 0.0, 0.0, 0.0, 0.0, 0.0, 0.0, 0.0, 0.0, 0.0, 0.0, 0.0, 0.0, 0.0, 0.0, 0.0, 0.0, 0.0, 0.0, 0.0, 0.0, 0.0, 0.0, 0.0, 0.0, 0.0, 0.0, 0.0, 0.0, 0.0, 0.0, 0.0, 0.0, 0.0, 0.0, 0.0, 0.0, 0.0, 0.0, 0.0, 0.0, 0.0, 0.0, 0.0, 0.0, 0.0, 0.0, 0.0, 0.0, 0.0, 0.0, 0.0, 0.0, 0.0, 0.0, 0.0, 0.0, 0.0, 0.0, 0.0, 0.0, 0.0, 0.0, 0.0, 0.0, 0.0, 0.0, 0.0, 0.0, 0.0, 0.0, 0.0, 0.0, 0.0, 0.0, 0.0, 0.0, 0.0, 0.0, 0.0, 0.0, 0.0, 0.0, 0.0, 0.0, 0.0, 0.0, 0.0, 0.0, 0.0, 0.0, 0.0, 0.0, 0.0, 0.0, 0.0, 0.0, 0.0, 0.0, 0.0, 0.0, 0.0, 0.0, 0.0, 0.0, 0.0, 0.0, 0.0, 0.0, 0.0, 0.0, 0.0, 0.0, 0.0, 0.0, 0.0, 0.0, 0.0, 0.0, 0.0, 0.0, 0.0, 0.0, 0.0, 0.0, 0.0, 0.0, 0.0, 0.0, 0.0, 0.0, 0.0, 0.0, 0.0, 0.0, 0.0, 0.0, 0.0, 0.0, 0.0, 0.0, 0.0, 0.0, 0.0, 0.0, 0.0, 0.0, 0.0, 0.0, 0.0, 0.0, 0.0, 0.0, 0.0, 0.0, 0.0, 0.0, 0.0, 0.0, 0.0, 0.0, 0.0, 0.0, 0.0, 0.0, 0.0, 0.0, 0.0, 0.0, 0.0, 0.0, 0.0, 0.0, 0.0, 0.0, 0.0, 0.0, 0.0, 0.0, 0.0, 0.0, 0.0, 0.0, 0.0, 0.0, 0.0, 0.0, 0.0, 0.0, 0.0, 0.0, 0.0, 0.0, 0.0, 0.0, 0.0, 0.0, 0.0, 0.0, 0.0, 0.0, 0.0, 0.0, 0.0, 0.0, 0.0, 0.0, 0.0, 0.0, 0.0, 0.0, 0.0, 0.0, 0.0, 0.0, 0.0, 0.0, 0.0, 0.0, 0.0, 0.0, 0.0, 0.0, 0.0, 0.0, 0.0, 0.0, 0.0, 0.0, 0.0, 0.0, 0.0, 0.0, 0.0, 0.0, 0.0, 0.0, 0.0, 0.0, 0.0, 0.0, 0.0, 0.0, 0.0, 0.0, 0.0, 0.0, 0.0, 0.0, 0.0, 0.0, 0.0, 0.0, 0.0, 0.0, 0.0, 0.0, 0.0, 0.0, 0.0, 0.0, 0.0, 0.0, 0.0, 0.0, 0.0, 0.0, 0.0, 0.0, 0.0, 0.0, 0.0, 0.0, 0.0, 0.0, 0.0, 0.0, 0.0, 0.0, 0.0, 0.0, 0.0, 0.0, 0.0, 0.0, 0.0, 0.0, 0.0, 0.0, 0.0, 0.0, 0.0, 0.0, 0.0, 0.0, 0.0, 0.0, 0.0, 0.0, 0.0, 0.0, 0.0, 0.0, 0.0, 0.0, 0.0, 0.0, 0.0, 0.0, 0.0, 0.0, 0.0, 0.0, 0.0, 0.0, 0.0, 0.0, 0.0, 0.0, 0.0, 0.0, 0.0, 0.0, 0.0, 0.0, 0.0, 0.0, 0.0, 0.0, 0.0, 0.0, 0.0, 0.0, 0.0, 0.0, 0.0, 0.0, 0.0, 0.0, 0.0, 0.0, 0.0, 0.0, 0.0, 0.0, 0.0, 0.0, 0.0, 0.0, 0.0, 0.0, 0.0, 0.0, 0.0, 0.0, 0.0, 0.0, 0.0, 0.0, 0.0, 0.0, 0.0, 0.0, 0.0, 0.0, 0.0, 0.0, 0.0, 0.0, 0.0, 0.0, 0.0, 0.0, 0.0, 0.0, 0.0, 0.0, 0.0, 0.0, 0.0, 0.0, 0.0, 0.0, 0.0, 0.0, 0.0, 0.0, 0.0, 0.0, 0.0, 0.0, 0.0, 0.0, 0.0, 0.0, 0.0, 0.0, 0.0, 0.0, 0.0, 0.0, 0.0, 0.0, 0.0, 0.0, 0.0, 0.0, 0.0, 0.0, 0.0, 0.0, 0.0, 0.0, 0.0, 0.0, 0.0, 0.0, 0.0, 0.0, 0.0, 0.0, 0.0, 0.0, 0.0, 0.0, 0.0, 0.0, 0.0, 0.0, 0.0, 0.0, 0.0, 0.0, 0.0, 0.0, 0.0, 0.0, 0.0, 0.0, 0.0, 0.0, 0.0, 0.0, 0.0, 0.0, 0.0, 0.0, 0.0, 0.0, 0.0, 0.0, 0.0, 0.0, 0.0, 0.0, 0.0, 0.0, 0.0, 0.0, 0.0, 0.0, 0.0, 0.0, 0.0, 0.0, 0.0, 0.0, 0.0, 0.0, 0.0, 0.0, 0.0, 0.0, 0.0, 0.0, 0.0, 0.0, 0.0, 0.0, 0.0, 0.0, 0.0, 0.0, 0.0, 0.0, 0.0, 0.0, 0.0, 0.0, 0.0, 0.0, 0.0, 0.0, 0.0, 0.0, 0.0, 0.0, 0.0, 0.0, 0.0, 0.0, 0.0, 0.0, 0.0, 0.0, 0.0, 0.0, 0.0, 0.0, 0.0, 0.0, 0.0, 0.0, 0.0, 0.0, 0.0, 0.0, 0.0, 0.0, 0.0, 0.0, 0.0, 0.0, 0.0, 0.0, 0.0, 0.0, 0.0, 0.0, 0.0, 0.0, 0.0, 0.0, 0.0, 0.0, 0.0, 0.0, 0.0, 0.0, 0.0, 0.0, 0.0, 0.0, 0.0, 0.0, 0.0, 0.0, 0.0, 0.0, 0.0, 0.0, 0.0, 0.0, 0.0, 0.0, 0.0, 0.0, 0.0, 0.0, 0.0, 0.0, 0.0, 0.0, 0.0, 0.0, 0.0, 0.0, 0.0, 0.0, 0.0, 0.0, 0.0, 0.0, 0.0, 0.0, 0.0, 0.0, 0.0, 0.0, 0.0, 0.0, 0.0, 0.0, 0.0, 0.0, 0.0, 0.0, 0.0, 0.0, 0.0, 0.0, 0.0, 0.0, 0.0, 0.0, 0.0, 0.0, 0.0, 0.0, 0.0, 0.0, 0.0, 0.0, 0.0, 0.0, 0.0, 0.0, 0.0, 0.0, 0.0, 0.0, 0.0, 0.0, 0.0, 0.0, 0.0, 0.0, 0.0, 0.0, 0.0, 0.0, 0.0, 0.0, 0.0, 0.0, 0.0, 0.0, 0.0, 0.0, 0.0, 0.0, 0.0, 0.0, 0.0, 0.0, 0.0, 0.0, 0.0, 0.0, 0.0, 0.0, 0.0, 0.0, 0.0, 0.0, 0.0, 0.0, 0.0, 0.0, 0.0, 0.0, 0.0, 0.0, 0.0, 0.0, 0.0, 0.0, 0.0, 0.0, 0.0, 0.0, 0.0, 0.0, 0.0, 0.0, 0.0, 0.0, 0.0, 0.0, 0.0, 0.0, 0.0, 0.0, 0.0, 0.0, 0.0, 0.0, 0.0, 0.0, 0.0, 0.0, 0.0, 0.0, 0.0, 0.0, 0.0, 0.0, 0.0, 0.0, 0.0, 0.0, 0.0, 0.0, 0.0, 0.0, 0.0, 0.0, 0.0, 0.0, 0.0, 0.0, 0.0, 0.0, 0.0, 0.0, 0.0, 0.0, 0.0, 0.0, 0.0, 0.0, 0.0, 0.0, 0.0, 0.0, 0.0, 0.0, 0.0, 0.0, 0.0, 0.0, 0.0, 0.0, 0.0, 0.0, 0.0, 0.0, 0.0, 0.0, 0.0, 0.0, 0.0, 0.0, 0.0, 0.0, 0.0, 0.0, 0.0, 0.0, 0.0, 0.0, 0.0, 0.0, 0.0, 0.0, 0.0, 0.0, 0.0, 0.0, 0.0, 0.0, 0.0, 0.0, 0.0, 0.0, 0.0, 0.0, 0.0, 0.0, 0.0, 0.0, 0.0, 0.0, 0.0, 0.0, 0.0, 0.0, 0.0, 0.0, 0.0, 0.0, 0.0, 0.0, 0.0, 0.0, 0.0, 0.0, 0.0, 0.0, 0.0, 0.0, 0.0, 0.0, 0.0, 0.0, 0.0, 0.0, 0.0, 0.0, 0.0, 0.0, 0.0, 0.0, 0.0, 0.0, 0.0, 0.0, 0.0, 0.0, 0.0, 0.0, 0.0, 0.0, 0.0, 0.0, 0.0, 0.0, 0.0, 0.0, 0.0, 0.0, 0.0, 0.0, 0.0, 0.0, 0.0, 0.0, 0.0, 0.0, 0.0, 0.0, 0.0, 0.0, 0.0, 0.0, 0.0, 0.0, 0.0, 0.0, 0.0, 0.0, 0.0, 0.0, 0.0, 0.0, 0.0, 0.0, 0.0, 0.0, 0.0, 0.0, 0.0, 0.0, 0.0, 0.0, 0.0, 0.0, 0.0, 0.0, 0.0, 0.0, 0.0, 0.0, 0.0, 0.0, 0.0, 0.0, 0.0, 0.0, 0.0, 0.0, 0.0, 0.0, 0.0, 0.0, 0.0, 0.0, 0.0, 0.0, 0.0, 0.0, 0.0, 0.0, 0.0, 0.0, 0.0, 0.0, 0.0, 0.0, 0.0, 0.0, 0.0, 0.0, 0.0, 0.0, 0.0, 0.0, 0.0, 0.0, 0.0, 0.0, 0.0, 0.0, 0.0, 0.0, 0.0, 0.0, 0.0, 0.0, 0.0, 0.0, 0.0, 0.0, 0.0, 0.0, 0.0, 0.0, 0.0, 0.0, 0.0, 0.0, 0.0, 0.0, 0.0, 0.0, 0.0, 0.0, 0.0, 0.0, 0.0, 0.0, 0.0, 0.0, 0.0, 0.0, 0.0, 0.0, 0.0, 0.0, 0.0, 0.0, 0.0, 0.0, 0.0, 0.0, 0.0, 0.0, 0.0, 0.0, 0.0, 0.0, 0.0, 0.0, 0.0, 0.0, 0.0, 0.0, 0.0, 0.0, 0.0, 0.0, 0.0, 0.0, 0.0, 0.0, 0.0, 0.0, 0.0, 0.0, 0.0, 0.0, 0.0, 0.0, 0.0, 0.0, 0.0, 0.0, 0.0, 0.0, 0.0, 0.0, 0.0, 0.0, 0.0, 0.0, 0.0, 0.0, 0.0, 0.0, 0.0, 0.0, 0.0, 0.0, 0.0, 0.0, 0.0, 0.0, 0.0, 0.0, 0.0, 0.0, 0.0, 0.0, 0.0, 0.0, 0.0, 0.0, 0.0, 0.0, 0.0, 0.0, 0.0, 0.0, 0.0, 0.0, 0.0, 0.0, 0.0, 0.0, 0.0, 0.0, 0.0, 0.0, 0.0, 0.0, 0.0, 0.0, 0.0, 0.0, 0.0, 0.0, 0.0, 0.0, 0.0, 0.0, 0.0, 0.0, 0.0, 0.0, 0.0, 0.0, 0.0, 0.0, 0.0, 0.0, 0.0, 0.0, 0.0, 0.0, 0.0, 0.0, 0.0, 0.0, 0.0, 0.0, 0.0, 0.0, 0.0, 0.0, 0.0, 0.0, 0.0, 0.0, 0.0, 0.0, 0.0, 0.0, 0.0, 0.0, 0.0, 0.0, 0.0, 0.0, 0.0, 0.0, 0.0, 0.0, 0.0, 0.0, 0.0, 0.0, 0.0, 0.0, 0.0, 0.0, 0.0, 0.0, 0.0, 0.0, 0.0, 0.0, 0.0, 0.0, 0.0, 0.0, 0.0, 0.0, 0.0, 0.0, 0.0, 0.0, 0.0, 0.0, 0.0, 0.0, 0.0, 0.0, 0.0, 0.0, 0.0, 0.0, 0.0, 0.0, 0.0, 0.0, 0.0, 0.0, 0.0, 0.0, 0.0, 0.0, 0.0, 0.0, 0.0, 0.0, 0.0, 0.0, 0.0, 0.0, 0.0, 0.0, 0.0, 0.0, 0.0, 0.0, 0.0, 0.0, 0.0, 0.0, 0.0, 0.0, 0.0, 0.0, 0.0, 0.0, 0.0, 0.0, 0.0, 0.0, 0.0, 0.0, 0.0, 0.0, 0.0, 0.0, 0.0, 0.0, 0.0, 0.0, 0.0, 0.0, 0.0, 0.0, 0.0, 0.0, 0.0, 0.0, 0.0, 0.0, 0.0, 0.0, 0.0, 0.0, 0.0, 0.0, 0.0, 0.0, 0.0, 0.0, 0.0, 0.0, 0.0, 0.0, 0.0, 0.0, 0.0, 0.0, 0.0, 0.0, 0.0, 0.0, 0.0, 0.0, 0.0, 0.0, 0.0, 0.0, 0.0, 0.0, 0.0, 0.0, 0.0, 0.0, 0.0, 0.0, 0.0, 0.0, 0.0, 0.0, 0.0, 0.0, 0.0, 0.0, 0.0, 0.0, 0.0, 0.0, 0.0, 0.0, 0.0, 0.0, 0.0, 0.0, 0.0, 0.0, 0.0, 0.0, 0.0, 0.0, 0.0, 0.0, 0.0, 0.0, 0.0, 0.0, 0.0, 0.0, 0.0, 0.0, 0.0, 0.0, 0.0, 0.0, 0.0, 0.0, 0.0, 0.0, 0.0, 0.0, 0.0, 0.0, 0.0, 0.0, 0.0, 0.0, 0.0, 0.0, 0.0, 0.0, 0.0, 0.0, 0.0, 0.0, 0.0, 0.0, 0.0, 0.0, 0.0, 0.0, 0.0, 0.0, 0.0, 0.0, 0.0, 0.0, 0.0, 0.0, 0.0, 0.0, 0.0, 0.0, 0.0, 0.0, 0.0, 0.0, 0.0, 0.0, 0.0, 0.0, 0.0, 0.0, 0.0, 0.0, 0.0, 0.0, 0.0, 0.0, 0.0, 0.0, 0.0, 0.0, 0.0, 0.0, 0.0, 0.0, 0.0, 0.0, 0.0, 0.0, 0.0, 0.0, 0.0, 0.0, 0.0, 0.0, 0.0, 0.0, 0.0, 0.0, 0.0, 0.0, 0.0, 0.0, 0.0, 0.0, 0.0, 0.0, 0.0, 0.0, 0.0, 0.0, 0.0, 0.0, 0.0, 0.0, 0.0, 0.0, 0.0, 0.0, 0.0, 0.0, 0.0, 0.0, 0.0, 0.0, 0.0, 0.0, 0.0, 0.0, 0.0, 0.0, 0.0, 0.0, 0.0, 0.0, 0.0, 0.0, 0.0, 0.0, 0.0, 0.0, 0.0, 0.0, 0.0, 0.0, 0.0, 0.0, 0.0, 0.0, 0.0, 0.0, 0.0, 0.0, 0.0, 0.0, 0.0, 0.0, 0.0, 0.0, 0.0, 0.0, 0.0, 0.0, 0.0, 0.0, 0.0, 0.0, 0.0, 0.0, 0.0, 0.0, 0.0, 0.0, 0.0, 0.0, 0.0, 0.0, 0.0, 0.0, 0.0, 0.0, 0.0, 0.0, 0.0, 0.0, 0.0, 0.0, 0.0, 0.0, 0.0, 0.0, 0.0, 0.0, 0.0, 0.0, 0.0, 0.0, 0.0, 0.0, 0.0, 0.0, 0.0, 0.0, 0.0, 0.0, 0.0, 0.0, 0.0, 0.0, 0.0, 0.0, 0.0, 0.0, 0.0, 0.0, 0.0, 0.0, 0.0, 0.0, 0.0, 0.0, 0.0, 0.0, 0.0, 0.0, 0.0, 0.0, 0.0, 0.0, 0.0, 0.0, 0.0, 0.0, 0.0, 0.0, 0.0, 0.0, 0.0, 0.0, 0.0, 0.0, 0.0, 0.0, 0.0, 0.0, 0.0, 0.0, 0.0, 0.0, 0.0, 0.0, 0.0, 0.0, 0.0, 0.0, 0.0, 0.0, 0.0, 0.0, 0.0, 0.0, 0.0, 0.0, 0.0, 0.0, 0.0, 0.0, 0.0, 0.0, 0.0, 0.0, 0.0, 0.0, 0.0, 0.0, 0.0, 0.0, 0.0, 0.0, 0.0, 0.0, 0.0, 0.0, 0.0, 0.0, 0.0, 0.0, 0.0, 0.0, 0.0, 0.0, 0.0, 0.0, 0.0, 0.0, 0.0, 0.0, 0.0, 0.0, 0.0, 0.0, 0.0, 0.0, 0.0, 0.0, 0.0, 0.0, 0.0, 0.0, 0.0, 0.0, 0.0, 0.0, 0.0, 0.0, 0.0, 0.0, 0.0, 0.0, 0.0, 0.0, 0.0, 0.0, 0.0, 0.0, 0.0, 0.0, 0.0, 0.0, 0.0, 0.0, 0.0, 0.0, 0.0, 0.0, 0.0, 0.0, 0.0, 0.0, 0.0, 0.0, 0.0, 0.0, 0.0, 0.0, 0.0, 0.0, 0.0, 0.0, 0.0, 0.0, 0.0, 0.0, 0.0, 0.0, 0.0, 0.0, 0.0, 0.0, 0.0, 0.0, 0.0, 0.0, 0.0, 0.0, 0.0, 0.0, 0.0, 0.0, 0.0, 0.0, 0.0, 0.0, 0.0, 0.0, 0.0, 0.0, 0.0, 0.0, 0.0, 0.0, 0.0, 0.0, 0.0, 0.0, 0.0, 0.0, 0.0, 0.0, 0.0, 0.0, 0.0, 0.0, 0.0, 0.0, 0.0, 0.0, 0.0, 0.0, 0.0, 0.0, 0.0, 0.0, 0.0, 0.0, 0.0, 0.0, 0.0, 0.0, 0.0, 0.0, 0.0, 0.0, 0.0, 0.0, 0.0, 0.0, 0.0, 0.0, 0.0, 0.0, 0.0, 0.0, 0.0, 0.0, 0.0, 0.0, 0.0, 0.0, 0.0, 0.0, 0.0, 0.0, 0.0, 0.0, 0.0, 0.0, 0.0, 0.0, 0.0, 0.0, 0.0, 0.0, 0.0, 0.0, 0.0, 0.0, 0.0, 0.0, 0.0, 0.0, 0.0, 0.0, 0.0, 0.0, 0.0, 0.0, 0.0, 0.0, 0.0, 0.0, 0.0, 0.0, 0.0, 0.0, 0.0, 0.0, 0.0, 0.0, 0.0, 0.0, 0.0, 0.0, 0.0, 0.0, 0.0, 0.0, 0.0, 0.0, 0.0, 0.0, 0.0, 0.0, 0.0, 0.0, 0.0, 0.0, 0.0, 0.0, 0.0, 0.0, 0.0, 0.0, 0.0, 0.0, 0.0, 0.0, 0.0, 0.0, 0.0, 0.0, 0.0, 0.0, 0.0, 0.0, 0.0, 0.0, 0.0, 0.0, 0.0, 0.0, 0.0, 0.0, 0.0, 0.0, 0.0, 0.0, 0.0, 0.0, 0.0, 0.0, 0.0, 0.0, 0.0, 0.0, 0.0, 0.0, 0.0, 0.0, 0.0, 0.0, 0.0, 0.0, 0.0, 0.0, 0.0, 0.0, 0.0, 0.0, 0.0, 0.0, 0.0, 0.0, 0.0, 0.0, 0.0, 0.0, 0.0, 0.0, 0.0, 0.0, 0.0, 0.0, 0.0, 0.0, 0.0, 0.0, 0.0, 0.0, 0.0, 0.0, 0.0, 0.0, 0.0, 0.0, 0.0, 0.0, 0.0, 0.0, 0.0, 0.0, 0.0, 0.0, 0.0, 0.0, 0.0, 0.0, 0.0, 0.0, 0.0, 0.0, 0.0, 0.0, 0.0, 0.0, 0.0, 0.0, 0.0, 0.0, 0.0, 0.0, 0.0, 0.0, 0.0, 0.0, 0.0, 0.0, 0.0, 0.0, 0.0, 0.0, 0.0, 0.0, 0.0, 0.0, 0.0, 0.0, 0.0, 0.0, 0.0, 0.0, 0.0, 0.0, 0.0, 0.0, 0.0, 0.0, 0.0, 0.0, 0.0, 0.0, 0.0, 0.0, 0.0, 0.0, 0.0, 0.0, 0.0, 0.0, 0.0, 0.0, 0.0, 0.0, 0.0, 0.0, 0.0, 0.0, 0.0, 0.0, 0.0, 0.0, 0.0, 0.0, 0.0, 0.0, 0.0, 0.0, 0.0, 0.0, 0.0, 0.0, 0.0, 0.0, 0.0, 0.0, 0.0, 0.0, 0.0, 0.0, 0.0, 0.0, 0.0, 0.0, 0.0, 0.0, 0.0, 0.0, 0.0, 0.0, 0.0, 0.0, 0.0, 0.0, 0.0, 0.0, 0.0, 0.0, 0.0, 0.0, 0.0, 0.0, 0.0, 0.0, 0.0, 0.0, 0.0, 0.0, 0.0, 0.0, 0.0, 0.0, 0.0, 0.0, 0.0, 0.0, 0.0, 0.0, 0.0, 0.0, 0.0, 0.0, 0.0, 0.0, 0.0, 0.0, 0.0, 0.0, 0.0, 0.0, 0.0, 0.0, 0.0, 0.0, 0.0, 0.0, 0.0, 0.0, 0.0, 0.0, 0.0, 0.0, 0.0, 0.0, 0.0, 0.0, 0.0, 0.0, 0.0, 0.0, 0.0, 0.0, 0.0, 0.0, 0.0, 0.0, 0.0, 0.0, 0.0, 0.0, 0.0, 0.0, 0.0, 0.0, 0.0, 0.0, 0.0, 0.0, 0.0, 0.0, 0.0, 0.0, 0.0, 0.0, 0.0, 0.0, 0.0, 0.0, 0.0, 0.0, 0.0, 0.0, 0.0, 0.0, 0.0, 0.0, 0.0, 0.0, 0.0, 0.0, 0.0, 0.0, 0.0, 0.0, 0.0, 0.0, 0.0, 0.0, 0.0, 0.0, 0.0, 0.0, 0.0, 0.0, 0.0, 0.0, 0.0, 0.0, 0.0, 0.0, 0.0, 0.0, 0.0, 0.0, 0.0, 0.0, 0.0, 0.0, 0.0, 0.0, 0.0, 0.0, 0.0, 0.0, 0.0, 0.0, 0.0, 0.0, 0.0, 0.0, 0.0, 0.0, 0.0, 0.0, 0.0, 0.0, 0.0, 0.0, 0.0, 0.0, 0.0, 0.0, 0.0, 0.0, 0.0, 0.0, 0.0, 0.0, 0.0, 0.0, 0.0, 0.0, 0.0, 0.0, 0.0, 0.0, 0.0, 0.0, 0.0, 0.0, 0.0, 0.0, 0.0, 0.0, 0.0, 0.0, 0.0, 0.0, 0.0, 0.0, 0.0, 0.0, 0.0, 0.0, 0.0, 0.0, 0.0, 0.0, 0.0, 0.0, 0.0, 0.0, 0.0, 0.0, 0.0, 0.0, 0.0, 0.0, 0.0, 0.0, 0.0, 0.0, 0.0, 0.0, 0.0, 0.0, 0.0, 0.0, 0.0, 0.0, 0.0, 0.0, 0.0, 0.0, 0.0, 0.0, 0.0, 0.0, 0.0, 0.0, 0.0, 0.0, 0.0, 0.0, 0.0, 0.0, 0.0, 0.0, 0.0, 0.0, 0.0, 0.0, 0.0, 0.0, 0.0, 0.0, 0.0, 0.0, 0.0, 0.0, 0.0, 0.0, 0.0, 0.0, 0.0, 0.0, 0.0, 0.0, 0.0, 0.0, 0.0, 0.0, 0.0, 0.0, 0.0, 0.0, 0.0, 0.0, 0.0, 0.0, 0.0, 0.0, 0.0, 0.0, 0.0, 0.0, 0.0, 0.0, 0.0, 0.0, 0.0, 0.0, 0.0, 0.0, 0.0, 0.0, 0.0, 0.0, 0.0, 0.0, 0.0, 0.0, 0.0, 0.0, 0.0, 0.0, 0.0, 0.0, 0.0, 0.0, 0.0, 0.0, 0.0, 0.0, 0.0, 0.0, 0.0, 0.0, 0.0, 0.0, 0.0, 0.0, 0.0, 0.0, 0.0, 0.0, 0.0, 0.0, 0.0, 0.0, 0.0, 0.0, 0.0, 0.0, 0.0, 0.0, 0.0, 0.0, 0.0, 0.0, 0.0, 0.0, 0.0, 0.0, 0.0, 0.0, 0.0, 0.0, 0.0, 0.0, 0.0, 0.0, 0.0, 0.0, 0.0, 0.0, 0.0, 0.0, 0.0, 0.0, 0.0, 0.0, 0.0, 0.0, 0.0, 0.0, 0.0, 0.0, 0.0, 0.0, 0.0, 0.0, 0.0, 0.0, 0.0, 0.0, 0.0, 0.0, 0.0, 0.0, 0.0, 0.0, 0.0, 0.0, 0.0, 0.0, 0.0, 0.0, 0.0, 0.0, 0.0, 0.0, 0.0, 0.0, 0.0, 0.0, 0.0, 0.0, 0.0, 0.0, 0.0, 0.0, 0.0, 0.0, 0.0])
me_circle_003.materials.append(mat_material)
me_circle_003.materials.append(mat_outline)
me_circle_003.use_remesh_fix_poles = True
me_circle_003.use_remesh_preserve_attributes = False
me_circle_003.use_mirror_vertex_groups = False
me_circle_003.update()
me_circle = bpy.data.meshes.new('Circle')
me_circle.from_pydata([(0.0, 1.0, 0.0), (-0.1951, 0.9808, 0.0), (-0.3827, 0.9239, 0.0), (-0.5556, 0.8315, 0.0), (-0.7071, 0.7071, 0.0), (-0.8315, 0.5556, 0.0), (-0.9239, 0.3827, 0.0), (-0.9808, 0.1951, 0.0), (-1.0, 7.55e-08, 0.0), (-0.9808, -0.1951, 0.0), (-0.9239, -0.3827, 0.0), (-0.8315, -0.5556, 0.0), (-0.7071, -0.7071, 0.0), (-0.5556, -0.8315, 0.0), (-0.3827, -0.9239, 0.0), (-0.1951, -0.9808, 0.0), (3.258e-07, -1.0, 0.0), (0.1951, -0.9808, 0.0), (0.3827, -0.9239, 0.0), (0.5556, -0.8315, 0.0), (0.7071, -0.7071, 0.0), (0.8315, -0.5556, 0.0), (0.9239, -0.3827, 0.0), (0.9808, -0.1951, 0.0), (1.0, 9.656e-07, 0.0), (0.9808, 0.1951, 0.0), (0.9239, 0.3827, 0.0), (0.8315, 0.5556, 0.0), (0.7071, 0.7071, 0.0), (0.5556, 0.8315, 0.0), (0.3827, 0.9239, 0.0), (0.1951, 0.9808, 0.0), (-0.1912, 0.9611, 0.0), (7.673e-09, 0.9799, 0.0), (-0.375, 0.9053, 0.0), (-0.5444, 0.8148, 0.0), (-0.6929, 0.6929, 0.0), (-0.8148, 0.5444, 0.0), (-0.9053, 0.375, 0.0), (-0.9611, 0.1912, 0.0), (-0.9799, 7.241e-08, 0.0), (-0.9611, -0.1912, 0.0), (-0.9053, -0.375, 0.0), (-0.8148, -0.5444, 0.0), (-0.6929, -0.6929, 0.0), (-0.5444, -0.8148, 0.0), (-0.375, -0.9053, 0.0), (-0.1912, -0.9611, 0.0), (3.197e-07, -0.9799, 0.0), (0.1912, -0.9611, 0.0), (0.375, -0.9053, 0.0), (0.5444, -0.8148, 0.0), (0.6929, -0.6929, 0.0), (0.8148, -0.5444, 0.0), (0.9053, -0.375, 0.0), (0.9611, -0.1912, 0.0), (0.9799, 9.471e-07, 0.0), (0.9611, 0.1912, 0.0), (0.9053, 0.375, 0.0), (0.8148, 0.5444, 0.0), (0.6929, 0.6929, 0.0), (0.5444, 0.8148, 0.0), (0.375, 0.9053, 0.0), (0.1912, 0.9611, 0.0)], [], [(48, 56, 33), (33, 1, 32), (34, 1, 2), (34, 3, 35), (35, 4, 36), (36, 5, 37), (38, 5, 6), (39, 6, 7), (39, 8, 40), (40, 9, 41), (41, 10, 42), (42, 11, 43), (43, 12, 44), (44, 13, 45), (46, 13, 14), (47, 14, 15), (47, 16, 48), (48, 17, 49), (49, 18, 50), (50, 19, 51), (51, 20, 52), (53, 20, 21), (53, 22, 54), (54, 23, 55), (55, 24, 56), (56, 25, 57), (57, 26, 58), (58, 27, 59), (59, 28, 60), (60, 29, 61), (61, 30, 62), (62, 31, 63), (63, 0, 33), (33, 32, 36), (32, 34, 36), (34, 35, 36), (36, 37, 38), (38, 39, 40), (40, 41, 42), (42, 43, 44), (44, 45, 46), (46, 47, 44), (47, 48, 44), (48, 49, 50), (50, 51, 52), (52, 53, 54), (54, 55, 56), (56, 57, 58), (58, 59, 56), (59, 60, 56), (60, 61, 62), (62, 63, 33), (36, 38, 40), (40, 42, 44), (48, 50, 52), (52, 54, 56), (60, 62, 33), (33, 36, 40), (40, 44, 33), (44, 48, 33), (48, 52, 56), (56, 60, 33), (33, 0, 1), (34, 32, 1), (34, 2, 3), (35, 3, 4), (36, 4, 5), (38, 37, 5), (39, 38, 6), (39, 7, 8), (40, 8, 9), (41, 9, 10), (42, 10, 11), (43, 11, 12), (44, 12, 13), (46, 45, 13), (47, 46, 14), (47, 15, 16), (48, 16, 17), (49, 17, 18), (50, 18, 19), (51, 19, 20), (53, 52, 20), (53, 21, 22), (54, 22, 23), (55, 23, 24), (56, 24, 25), (57, 25, 26), (58, 26, 27), (59, 27, 28), (60, 28, 29), (61, 29, 30), (62, 30, 31), (63, 31, 0)])
me_circle.polygons.foreach_set('material_index', [0, 1, 1, 1, 1, 1, 1, 1, 1, 1, 1, 1, 1, 1, 1, 1, 1, 1, 1, 1, 1, 1, 1, 1, 1, 1, 1, 1, 1, 1, 1, 1, 1, 0, 0, 0, 0, 0, 0, 0, 0, 0, 0, 0, 0, 0, 0, 0, 0, 0, 0, 0, 0, 0, 0, 0, 0, 0, 0, 0, 0, 0, 1, 1, 1, 1, 1, 1, 1, 1, 1, 1, 1, 1, 1, 1, 1, 1, 1, 1, 1, 1, 1, 1, 1, 1, 1, 1, 1, 1, 1, 1, 1, 1])
_uv = me_circle.uv_layers.new(name='UVMap')
_uv.uv.foreach_set('vector', [0.0, 0.0, 0.0, 0.0, 0.0, 0.0, 0.0, 0.0, 0.0, 0.0, 0.0, 0.0, 0.0, 0.0, 0.0, 0.0, 0.0, 0.0, 0.0, 0.0, 0.0, 0.0, 0.0, 0.0, 0.0, 0.0, 0.0, 0.0, 0.0, 0.0, 0.0, 0.0, 0.0, 0.0, 0.0, 0.0, 0.0, 0.0, 0.0, 0.0, 0.0, 0.0, 0.0, 0.0, 0.0, 0.0, 0.0, 0.0, 0.0, 0.0, 0.0, 0.0, 0.0, 0.0, 0.0, 0.0, 0.0, 0.0, 0.0, 0.0, 0.0, 0.0, 0.0, 0.0, 0.0, 0.0, 0.0, 0.0, 0.0, 0.0, 0.0, 0.0, 0.0, 0.0, 0.0, 0.0, 0.0, 0.0, 0.0, 0.0, 0.0, 0.0, 0.0, 0.0, 0.0, 0.0, 0.0, 0.0, 0.0, 0.0, 0.0, 0.0, 0.0, 0.0, 0.0, 0.0, 0.0, 0.0, 0.0, 0.0, 0.0, 0.0, 0.0, 0.0, 0.0, 0.0, 0.0, 0.0, 0.0, 0.0, 0.0, 0.0, 0.0, 0.0, 0.0, 0.0, 0.0, 0.0, 0.0, 0.0, 0.0, 0.0, 0.0, 0.0, 0.0, 0.0, 0.0, 0.0, 0.0, 0.0, 0.0, 0.0, 0.0, 0.0, 0.0, 0.0, 0.0, 0.0, 0.0, 0.0, 0.0, 0.0, 0.0, 0.0, 0.0, 0.0, 0.0, 0.0, 0.0, 0.0, 0.0, 0.0, 0.0, 0.0, 0.0, 0.0, 0.0, 0.0, 0.0, 0.0, 0.0, 0.0, 0.0, 0.0, 0.0, 0.0, 0.0, 0.0, 0.0, 0.0, 0.0, 0.0, 0.0, 0.0, 0.0, 0.0, 0.0, 0.0, 0.0, 0.0, 0.0, 0.0, 0.0, 0.0, 0.0, 0.0, 0.0, 0.0, 0.0, 0.0, 0.0, 0.0, 0.0, 0.0, 0.0, 0.0, 0.0, 0.0, 0.0, 0.0, 0.0, 0.0, 0.0, 0.0, 0.0, 0.0, 0.0, 0.0, 0.0, 0.0, 0.0, 0.0, 0.0, 0.0, 0.0, 0.0, 0.0, 0.0, 0.0, 0.0, 0.0, 0.0, 0.0, 0.0, 0.0, 0.0, 0.0, 0.0, 0.0, 0.0, 0.0, 0.0, 0.0, 0.0, 0.0, 0.0, 0.0, 0.0, 0.0, 0.0, 0.0, 0.0, 0.0, 0.0, 0.0, 0.0, 0.0, 0.0, 0.0, 0.0, 0.0, 0.0, 0.0, 0.0, 0.0, 0.0, 0.0, 0.0, 0.0, 0.0, 0.0, 0.0, 0.0, 0.0, 0.0, 0.0, 0.0, 0.0, 0.0, 0.0, 0.0, 0.0, 0.0, 0.0, 0.0, 0.0, 0.0, 0.0, 0.0, 0.0, 0.0, 0.0, 0.0, 0.0, 0.0, 0.0, 0.0, 0.0, 0.0, 0.0, 0.0, 0.0, 0.0, 0.0, 0.0, 0.0, 0.0, 0.0, 0.0, 0.0, 0.0, 0.0, 0.0, 0.0, 0.0, 0.0, 0.0, 0.0, 0.0, 0.0, 0.0, 0.0, 0.0, 0.0, 0.0, 0.0, 0.0, 0.0, 0.0, 0.0, 0.0, 0.0, 0.0, 0.0, 0.0, 0.0, 0.0, 0.0, 0.0, 0.0, 0.0, 0.0, 0.0, 0.0, 0.0, 0.0, 0.0, 0.0, 0.0, 0.0, 0.0, 0.0, 0.0, 0.0, 0.0, 0.0, 0.0, 0.0, 0.0, 0.0, 0.0, 0.0, 0.0, 0.0, 0.0, 0.0, 0.0, 0.0, 0.0, 0.0, 0.0, 0.0, 0.0, 0.0, 0.0, 0.0, 0.0, 0.0, 0.0, 0.0, 0.0, 0.0, 0.0, 0.0, 0.0, 0.0, 0.0, 0.0, 0.0, 0.0, 0.0, 0.0, 0.0, 0.0, 0.0, 0.0, 0.0, 0.0, 0.0, 0.0, 0.0, 0.0, 0.0, 0.0, 0.0, 0.0, 0.0, 0.0, 0.0, 0.0, 0.0, 0.0, 0.0, 0.0, 0.0, 0.0, 0.0, 0.0, 0.0, 0.0, 0.0, 0.0, 0.0, 0.0, 0.0, 0.0, 0.0, 0.0, 0.0, 0.0, 0.0, 0.0, 0.0, 0.0, 0.0, 0.0, 0.0, 0.0, 0.0, 0.0, 0.0, 0.0, 0.0, 0.0, 0.0, 0.0, 0.0, 0.0, 0.0, 0.0, 0.0, 0.0, 0.0, 0.0, 0.0, 0.0, 0.0, 0.0, 0.0, 0.0, 0.0, 0.0, 0.0, 0.0, 0.0, 0.0, 0.0, 0.0, 0.0, 0.0, 0.0, 0.0, 0.0, 0.0, 0.0, 0.0, 0.0, 0.0, 0.0, 0.0, 0.0, 0.0, 0.0, 0.0, 0.0, 0.0, 0.0, 0.0, 0.0, 0.0, 0.0, 0.0, 0.0, 0.0, 0.0, 0.0, 0.0, 0.0, 0.0, 0.0, 0.0, 0.0, 0.0, 0.0, 0.0, 0.0, 0.0, 0.0, 0.0, 0.0, 0.0, 0.0, 0.0, 0.0, 0.0, 0.0, 0.0, 0.0, 0.0, 0.0, 0.0, 0.0, 0.0, 0.0, 0.0, 0.0, 0.0, 0.0, 0.0, 0.0, 0.0, 0.0, 0.0, 0.0, 0.0, 0.0, 0.0, 0.0, 0.0, 0.0, 0.0, 0.0, 0.0, 0.0, 0.0, 0.0, 0.0, 0.0, 0.0, 0.0, 0.0, 0.0, 0.0, 0.0, 0.0, 0.0, 0.0, 0.0, 0.0, 0.0, 0.0, 0.0, 0.0, 0.0, 0.0, 0.0, 0.0, 0.0, 0.0, 0.0, 0.0, 0.0, 0.0, 0.0])
me_circle.materials.append(mat_material)
me_circle.materials.append(mat_outline)
me_circle.use_remesh_fix_poles = True
me_circle.use_remesh_preserve_attributes = False
me_circle.use_mirror_vertex_groups = False
me_circle.update()
me_plane = bpy.data.meshes.new('Plane')
me_plane.from_pydata([(-2.0, -0.25, 0.0), (2.0, -0.25, 0.0), (-2.0, 0.0, 0.0), (2.0, 0.0, 0.0), (-1.98, -0.02, 0.0), (-1.98, -0.23, 0.0), (1.98, -0.23, 0.0), (1.98, -0.02, 0.0)], [], [(5, 6, 7, 4), (5, 4, 2, 0), (6, 5, 0, 1), (7, 6, 1, 3), (4, 7, 3, 2)])
me_plane.polygons.foreach_set('material_index', [0, 1, 1, 1, 1])
_uv = me_plane.uv_layers.new(name='UVMap')
_uv.uv.foreach_set('vector', [0.005, 0.08, 0.995, 0.08, 0.995, 0.92, 0.005, 0.92, 0.005, 0.08, 0.005, 0.92, 0.0, 1.0, 0.0, 0.0, 0.995, 0.08, 0.005, 0.08, 0.0, 0.0, 1.0, 0.0, 0.995, 0.92, 0.995, 0.08, 1.0, 0.0, 1.0, 1.0, 0.005, 0.92, 0.995, 0.92, 1.0, 1.0, 0.0, 1.0])
me_plane.materials.append(mat_material)
me_plane.materials.append(mat_outline)
me_plane.use_remesh_fix_poles = True
me_plane.use_remesh_preserve_attributes = False
me_plane.use_mirror_vertex_groups = False
me_plane.update()
arm_armature = bpy.data.armatures.new('Armature')  # bones are not reproduced

# ---- objects
ob_object = bpy.data.objects.new('object', me_circle_003)
ob_object_armature = bpy.data.objects.new('object armature', arm_armature)
ob_ball = bpy.data.objects.new('ball', me_circle)
ob_ground = bpy.data.objects.new('ground', me_plane)

# ---- transforms, parenting, visibility, modifiers, constraints
ob_object.parent = ob_object_armature
ob_object.location = (0.0, 0.0, 0.0)
ob_object.lineart.crease_threshold = 0.0
_vg = ob_object.vertex_groups.new(name='Bone')
for _i, _w in zip([0, 1, 2, 3, 4, 5, 6, 7, 8, 9, 10, 11, 12, 13, 14, 15, 16, 17, 18, 19, 20, 21, 22, 23, 24, 25, 26, 27, 28, 29, 30, 31, 32, 33, 34, 35, 36, 37, 38, 39, 40, 41, 42, 43, 44, 45, 46, 47, 48, 49, 50, 51, 52, 53, 54, 55, 56, 57, 58, 59, 60, 61, 62, 63, 64, 65, 66, 67, 68, 69, 70, 71, 72, 73, 74, 75, 76, 77, 78, 79, 80, 81, 82, 83, 84, 85, 86, 87, 88, 89, 90, 91, 92, 93, 94, 95, 96, 97, 98, 99, 100, 101, 102, 103, 104, 105, 106, 107, 108, 109, 110, 111, 112, 113, 114, 115, 116, 117, 118, 119, 120, 121, 122, 123, 124, 125, 126, 127, 128, 129, 130, 131, 132, 133, 134, 135, 136, 137, 138, 139, 140, 141, 142, 143, 144, 145, 146, 147, 148, 149, 150, 151, 152, 153, 154, 155, 156, 157, 158, 159, 160, 161, 162, 163, 164, 165, 166, 167, 168, 169, 170, 171, 172, 173, 174, 175, 176, 177, 178, 179, 180, 181, 182, 183, 184, 185, 186, 187, 188, 189, 190, 191, 192, 193, 194, 195, 196, 197, 198, 199, 200, 201, 202, 203, 204, 205, 206, 207, 208, 209, 210, 211, 212, 213, 214, 215, 216, 217, 218, 219, 220, 221, 222, 223, 224, 225, 226, 227, 228, 229, 230, 231, 232, 233, 234, 235, 236, 237, 238, 239, 240, 241, 242, 243, 244, 245, 246, 247, 248, 249, 250, 251, 252, 253, 254, 255, 256, 257, 258, 259, 260, 261, 262, 263, 264, 265, 266, 267, 268, 269, 270, 271, 272, 273, 274, 275, 276, 277, 278, 279, 280, 281, 282, 283, 284, 285, 286, 287, 288, 289, 290, 291, 292, 293, 294, 295, 296, 297, 298, 299, 300, 301, 302, 303, 304, 305, 306, 307, 308, 309, 310, 311, 312, 313, 314, 315, 316, 317, 318, 319, 320, 321, 322, 323, 324, 325, 326, 327, 328, 329, 330, 331, 332, 333, 334, 335, 336, 337, 338, 339, 340, 341, 342, 343, 344, 345, 346, 347, 348, 349, 350, 351, 352, 353, 354, 355, 356, 357, 358, 359, 360, 361, 362, 363, 364, 365, 366, 367, 368, 369, 370, 371, 372, 373, 374, 375, 376, 377, 378, 379, 380, 381, 382, 383, 384, 385, 386, 387, 388, 389, 390, 391, 392, 393, 394, 395, 396, 397, 398, 399, 400, 401, 402, 403, 404, 405, 406, 407, 408, 409, 410, 411, 412, 413, 414, 415, 416, 417, 418, 419, 420, 421, 422, 423, 424, 425, 426, 427, 428, 429, 430, 431, 432, 433, 434, 435, 436, 437, 438, 439, 440, 441, 442, 443, 444, 445, 446, 447, 448], [2.308e-06, 4.256e-06, 4.898e-07, 1.992e-07, 0.0, 0.0, 0.0, 0.0, 0.0, 0.0, 0.0, 0.0, 0.0, 0.0, 0.0, 0.0, 0.0, 0.0, 1.846e-06, 9.688e-07, 1.063e-07, 8.51e-08, 0.0, 0.0, 0.0, 0.0, 0.0, 0.0, 0.0, 0.0, 0.0, 0.0, 0.0, 0.0, 0.0, 0.0, 1.0, 1.0, 1.0, 1.0, 1.0, 1.0, 1.0, 1.0, 1.0, 1.0, 1.0, 1.0, 1.0, 1.0, 1.0, 1.0, 1.0, 1.0, 1.0, 1.0, 0.9999, 0.9996, 0.9996, 0.9998, 1.0, 1.0, 1.0, 1.0, 1.0, 1.0, 1.0, 1.0, 1.0, 1.0, 1.0, 1.0, 1.0, 1.0, 1.0, 1.0, 1.0, 1.0, 1.0, 1.0, 1.0, 1.0, 1.0, 1.0, 1.0, 1.0, 1.0, 1.0, 1.0, 1.0, 1.0, 1.0, 1.0, 1.0, 1.0, 1.0, 1.0, 1.0, 1.0, 1.0, 1.0, 1.0, 1.0, 1.0, 1.0, 1.0, 1.0, 1.0, 1.0, 1.0, 1.0, 1.0, 1.0, 1.0, 1.0, 1.0, 1.0, 1.0, 1.0, 1.0, 1.0, 1.0, 1.0, 1.0, 1.0, 1.0, 1.0, 1.0, 1.0, 1.0, 1.0, 1.0, 0.9997, 0.9997, 0.9999, 1.0, 1.0, 1.0, 1.0, 1.0, 1.0, 1.0, 1.0, 1.0, 1.0, 1.0, 1.0, 1.0, 1.0, 1.0, 1.0, 1.0, 1.0, 1.0, 1.0, 1.0, 1.0, 1.0, 1.0, 1.0, 1.0, 1.0, 1.0, 1.0, 1.0, 1.0, 1.0, 1.0, 1.0, 1.0, 1.0, 1.0, 1.0, 1.0, 1.0, 1.0, 1.0, 1.0, 1.0, 1.0, 1.0, 1.0, 1.0, 1.0, 1.0, 0.02481, 0.008508, 0.02025, 0.06058, 0.08864, 0.03821, 0.004698, 0.007547, 0.08692, 0.01518, 0.02343, 0.01301, 0.02387, 0.0403, 0.03142, 0.004293, 0.01592, 0.02486, 0.01264, 0.002739, 0.001456, 0.0, 0.001462, 0.00483, 0.04371, 0.01158, 0.001371, 0.008713, 0.01335, 0.01727, 0.02254, 0.03372, 0.01665, 0.008094, 0.001084, 0.0008992, 0.05151, 0.01682, 0.03402, 0.05173, 0.09707, 0.007562, 0.001382, 0.000857, 0.01891, 0.01882, 0.01597, 0.01476, 0.004151, 1.968e-06, 2.773e-05, 0.0006302, 0.001107, 0.004527, 0.01068, 0.01789, 0.002505, 0.004865, 0.00457, 0.002291, 0.0005372, 6.887e-05, 2.802e-06, 1.329e-07, 1.609e-05, 9.98e-05, 0.003063, 0.005668, 0.0003181, 7.241e-06, 6.494e-06, 0.0003875, 0.005725, 0.01387, 0.005327, 0.001977, 0.0003878, 0.0001628, 0.0002822, 0.0002218, 0.0001461, 0.0004414, 0.0002796, 0.002072, 0.001542, 0.01149, 0.02115, 0.004054, 6.564e-06, 2.228e-05, 0.004759, 0.0006283, 0.002248, 0.0, 0.0002993, 0.004133, 0.001636, 4.107e-07, 0.001677, 0.007512, 0.008634, 0.000644, 0.0, 0.002516, 0.0007373, 0.001044, 0.01334, 0.004947, 0.0, 0.0007902, 0.0003978, 0.0004198, 0.003029, 0.006673, 0.003794, 0.002161, 0.001763, 0.0, 0.05216, 0.01711, 0.03259, 0.04328, 0.05057, 0.0009033, 0.000161, 0.0, 0.002482, 0.001889, 0.0009918, 0.0005432, 0.0, 1.404e-07, 7.736e-08, 9.64e-06, 9.7e-05, 0.0004508, 0.00236, 0.009318, 0.0005533, 0.001576, 0.002092, 0.001979, 0.0004958, 6.347e-05, 2.163e-06, 0.0, 1.396e-05, 9.331e-05, 0.004499, 0.002898, 0.0001375, 1.012e-06, 1.682e-07, 0.0001627, 0.003525, 0.01209, 0.003602, 0.001848, 0.0002987, 0.0001078, 0.0002236, 0.0001655, 7.956e-05, 0.0003189, 0.001125, 0.0001421, 2.999e-07, 0.0, 0.0, 0.0, 0.0, 0.0, 0.0, 0.0002162, 0.0, 0.0, 0.0, 0.0, 0.0, 0.0, 0.0, 3.998e-05, 3.99e-05, 2.945e-06, 0.0, 0.0, 0.0, 0.0, 0.0, 0.0, 0.0, 0.0, 0.0, 0.0, 0.0, 1.008e-06, 1.546e-05, 6.258e-05, 2.201e-05, 2.929e-06, 0.0, 0.0, 0.0, 0.0, 0.0, 0.0, 0.0, 0.0, 0.0, 0.0, 0.0, 5.156e-07, 6.892e-06, 2.093e-05, 7.653e-05, 0.00101, 1.95e-07, 0.0, 0.0, 0.0, 0.0, 0.0, 0.0, 0.0, 0.0, 0.0, 0.0, 0.0, 0.0, 0.0, 2.812e-05, 0.0001566, 2.49e-06, 5.075e-05, 0.0, 0.0, 0.0, 0.0, 0.0, 0.0, 0.0, 0.0, 0.0, 0.0, 0.0, 1.267e-06, 1.77e-05, 6.443e-05, 2.116e-06, 1.626e-05, 0.0, 0.0, 0.0, 0.0, 0.0, 0.0, 0.0, 0.0, 0.0, 0.0, 0.0, 3.533e-07, 3.825e-06, 1.145e-05]): _vg.add([_i], _w, 'REPLACE')
_vg = ob_object.vertex_groups.new(name='Bone.001')
for _i, _w in zip([0, 1, 2, 3, 4, 5, 6, 7, 8, 9, 10, 11, 12, 13, 14, 15, 16, 17, 18, 19, 20, 21, 22, 23, 24, 25, 26, 27, 28, 29, 30, 31, 32, 33, 34, 35, 36, 37, 38, 39, 40, 41, 42, 43, 44, 45, 46, 47, 48, 49, 50, 51, 52, 53, 54, 55, 56, 57, 58, 59, 60, 61, 62, 63, 64, 65, 66, 67, 68, 69, 70, 71, 72, 73, 74, 75, 76, 77, 78, 79, 80, 81, 82, 83, 84, 85, 86, 87, 88, 89, 90, 91, 92, 93, 94, 95, 96, 97, 98, 99, 100, 101, 102, 103, 104, 105, 106, 107, 108, 109, 110, 111, 112, 113, 114, 115, 116, 117, 118, 119, 120, 121, 122, 123, 124, 125, 126, 127, 128, 129, 130, 131, 132, 133, 134, 135, 136, 137, 138, 139, 140, 141, 142, 143, 144, 145, 146, 147, 148, 149, 150, 151, 152, 153, 154, 155, 156, 157, 158, 159, 160, 161, 162, 163, 164, 165, 166, 167, 168, 169, 170, 171, 172, 173, 174, 175, 176, 177, 178, 179, 180, 181, 182, 183, 184, 185, 186, 187, 188, 189, 190, 191, 192, 193, 194, 195, 196, 197, 198, 199, 200, 201, 202, 203, 204, 205, 206, 207, 208, 209, 210, 211, 212, 213, 214, 215, 216, 217, 218, 219, 220, 221, 222, 223, 224, 225, 226, 227, 228, 229, 230, 231, 232, 233, 234, 235, 236, 237, 238, 239, 240, 241, 242, 243, 244, 245, 246, 247, 248, 249, 250, 251, 252, 253, 254, 255, 256, 257, 258, 259, 260, 261, 262, 263, 264, 265, 266, 267, 268, 269, 270, 271, 272, 273, 274, 275, 276, 277, 278, 279, 280, 281, 282, 283, 284, 285, 286, 287, 288, 289, 290, 291, 292, 293, 294, 295, 296, 297, 298, 299, 300, 301, 302, 303, 304, 305, 306, 307, 308, 309, 310, 311, 312, 313, 314, 315, 316, 317, 318, 319, 320, 321, 322, 323, 324, 325, 326, 327, 328, 329, 330, 331, 332, 333, 334, 335, 336, 337, 338, 339, 340, 341, 342, 343, 344, 345, 346, 347, 348, 349, 350, 351, 352, 353, 354, 355, 356, 357, 358, 359, 360, 361, 362, 363, 364, 365, 366, 367, 368, 369, 370, 371, 372, 373, 374, 375, 376, 377, 378, 379, 380, 381, 382, 383, 384, 385, 386, 387, 388, 389, 390, 391, 392, 393, 394, 395, 396, 397, 398, 399, 400, 401, 402, 403, 404, 405, 406, 407, 408, 409, 410, 411, 412, 413, 414, 415, 416, 417, 418, 419, 420, 421, 422, 423, 424, 425, 426, 427, 428, 429, 430, 431, 432, 433, 434, 435, 436, 437, 438, 439, 440, 441, 442, 443, 444, 445, 446, 447, 448], [0.0, 0.0, 0.0, 0.0, 0.0, 1.544e-05, 3.591e-06, 0.0, 0.0, 0.0, 0.0, 0.0, 0.0, 0.0, 0.0, 0.0, 0.0, 0.0, 0.0, 0.0, 0.0, 0.0, 0.0, 1.024e-05, 2.376e-06, 0.0, 0.0, 0.0, 0.0, 0.0, 0.0, 0.0, 0.0, 0.0, 0.0, 0.0, 1.826e-08, 0.0, 2.004e-08, 4.625e-07, 2.28e-06, 3.987e-06, 1.705e-06, 1.987e-06, 9.917e-07, 9.935e-11, 2.766e-09, 5.442e-09, 7.298e-09, 2.886e-09, 8.644e-10, 2.397e-09, 1.578e-08, 4.43e-10, 2.219e-09, 1.694e-09, 7.894e-07, 8.294e-08, 2.12e-07, 5.203e-07, 5.911e-07, 6.368e-07, 1.094e-10, 6.807e-10, 1.888e-09, 8.503e-10, 8.36e-11, 0.0, 3.567e-14, 8.785e-15, 2.548e-13, 1.651e-12, 2.962e-12, 7.55e-12, 3.971e-11, 8.71e-11, 4.44e-12, 0.0, 0.0, 0.0, 4.863e-11, 3.057e-11, 1.355e-12, 1.868e-10, 1.96e-09, 1.031e-08, 3.589e-08, 6.953e-08, 1.333e-07, 1.619e-07, 1.252e-07, 3.513e-08, 4.382e-09, 2.508e-10, 5.751e-12, 3.889e-10, 1.512e-09, 1.88e-09, 7.009e-10, 8.078e-11, 1.912e-12, 6.433e-13, 7.495e-13, 2.753e-12, 6.869e-12, 1.368e-11, 3.112e-11, 8.628e-11, 1.506e-10, 9.146e-11, 4.973e-11, 0.0, 1.099e-08, 1.08e-08, 2.891e-07, 1.413e-06, 2.265e-06, 7.525e-07, 8.759e-07, 3.995e-07, 7.184e-10, 0.0, 1.689e-09, 3.339e-09, 1.418e-09, 3.209e-10, 9.613e-10, 8.209e-09, 1.672e-09, 2.981e-10, 1.549e-09, 9.176e-08, 7.865e-08, 1.808e-07, 4.404e-07, 5.173e-07, 5.496e-07, 8.397e-10, 1.21e-10, 2.644e-09, 1.451e-09, 1.577e-10, 0.0, 4.157e-14, 0.0, 1.627e-13, 1.25e-12, 2.195e-12, 5.475e-12, 4.973e-11, 1.279e-10, 0.0, 0.0, 0.0, 0.0, 3.937e-11, 2.884e-11, 0.0, 1.856e-10, 1.908e-09, 9.866e-09, 3.834e-08, 7.407e-08, 1.454e-07, 1.765e-07, 1.676e-07, 3.98e-08, 4.41e-09, 2.204e-10, 1.05e-09, 3.782e-10, 1.004e-09, 3.776e-10, 4.98e-11, 2.483e-12, 5.632e-13, 6.785e-13, 1.722e-12, 4.983e-12, 1.178e-11, 2.706e-11, 6.837e-11, 1.154e-10, 9.919e-11, 1.095e-10, 1.0, 1.0, 1.0, 1.0, 0.9999, 1.0, 1.0, 1.0, 1.0, 1.0, 1.0, 1.0, 1.0, 0.9999, 0.9999, 1.0, 1.0, 1.0, 1.0, 1.0, 1.0, 1.0, 1.0, 1.0, 1.0, 1.0, 1.0, 1.0, 1.0, 1.0, 1.0, 1.0, 1.0, 1.0, 1.0, 1.0, 1.0, 1.0, 1.0, 1.0, 1.0, 1.0, 1.0, 1.0, 1.0, 1.0, 1.0, 1.0, 1.0, 1.0, 1.0, 1.0, 1.0, 1.0, 1.0, 1.0, 1.0, 1.0, 1.0, 1.0, 1.0, 1.0, 1.0, 1.0, 1.0, 1.0, 1.0, 1.0, 1.0, 1.0, 1.0, 1.0, 1.0, 1.0, 1.0, 1.0, 1.0, 1.0, 1.0, 1.0, 1.0, 1.0, 1.0, 1.0, 1.0, 1.0, 0.9999, 1.0, 1.0, 1.0, 1.0, 1.0, 1.0, 1.0, 1.0, 0.9999, 0.9999, 1.0, 1.0, 1.0, 1.0, 1.0, 1.0, 1.0, 1.0, 1.0, 1.0, 1.0, 1.0, 1.0, 1.0, 1.0, 1.0, 1.0, 1.0, 1.0, 1.0, 1.0, 1.0, 1.0, 1.0, 1.0, 1.0, 1.0, 1.0, 1.0, 1.0, 1.0, 1.0, 1.0, 1.0, 1.0, 1.0, 1.0, 1.0, 1.0, 1.0, 1.0, 1.0, 1.0, 1.0, 1.0, 1.0, 1.0, 1.0, 1.0, 1.0, 1.0, 1.0, 1.0, 1.0, 1.0, 1.0, 1.0, 1.0, 1.0, 1.0, 1.0, 1.0, 1.0, 1.0, 1.0, 1.0, 1.0, 0.01002, 1.86e-06, 0.000955, 0.0004003, 0.001039, 0.0009635, 0.0002919, 1.117e-05, 0.0006456, 0.0, 0.0, 7.036e-08, 3.041e-07, 5.077e-07, 1.872e-07, 1.616e-07, 1.224e-07, 2.908e-09, 3.393e-06, 5.279e-05, 7.114e-05, 1.699e-05, 2.373e-05, 8.902e-07, 3.414e-05, 6.135e-05, 7.161e-06, 3.184e-05, 1.991e-05, 3.908e-05, 5.423e-05, 0.0001458, 0.0001932, 0.000265, 0.0001485, 0.0001699, 0.0001502, 0.0001062, 6.884e-05, 5.868e-05, 4.47e-05, 2.417e-05, 1.035e-05, 4.362e-06, 3.697e-06, 8.441e-06, 2.027e-05, 4.843e-05, 6.195e-05, 9.789e-05, 0.001023, 0.001322, 5.537e-06, 3.355e-06, 0.0001292, 8.005e-06, 2.1e-05, 0.0002789, 5.291e-05, 3.099e-08, 0.0, 1.662e-07, 3.942e-07, 1.653e-07, 1.311e-07, 8.315e-08, 1.002e-09, 0.0, 1.617e-06, 0.0001282, 1.509e-06, 6.084e-10, 5.466e-08, 3.659e-05, 2.907e-07, 3.521e-06, 1.159e-07, 9.425e-06, 2.196e-06, 3.615e-06, 6.28e-06, 2.384e-06, 6.226e-07, 1.525e-06, 9.266e-05, 7.417e-05, 8.621e-05, 6.019e-05, 3.811e-05, 3.194e-05, 2.67e-05, 1.297e-05, 4.578e-06, 1.145e-06, 9.56e-07, 3.353e-06, 1.038e-05, 2.624e-05, 3.596e-05, 4.849e-05]): _vg.add([_i], _w, 'REPLACE')
_vg = ob_object.vertex_groups.new(name='Bone.002')
for _i, _w in zip([0, 1, 2, 3, 4, 5, 6, 7, 8, 9, 10, 11, 12, 13, 14, 15, 16, 17, 18, 19, 20, 21, 22, 23, 24, 25, 26, 27, 28, 29, 30, 31, 32, 33, 34, 35, 36, 37, 38, 39, 40, 41, 42, 43, 44, 45, 46, 47, 48, 49, 50, 51, 52, 53, 54, 55, 56, 57, 58, 59, 60, 61, 62, 63, 64, 65, 66, 67, 68, 69, 70, 71, 72, 73, 74, 75, 76, 77, 78, 79, 80, 81, 82, 83, 84, 85, 86, 87, 88, 89, 90, 91, 92, 93, 94, 95, 96, 97, 98, 99, 100, 101, 102, 103, 104, 105, 106, 107, 108, 109, 110, 111, 112, 113, 114, 115, 116, 117, 118, 119, 120, 121, 122, 123, 124, 125, 126, 127, 128, 129, 130, 131, 132, 133, 134, 135, 136, 137, 138, 139, 140, 141, 142, 143, 144, 145, 146, 147, 148, 149, 150, 151, 152, 153, 154, 155, 156, 157, 158, 159, 160, 161, 162, 163, 164, 165, 166, 167, 168, 169, 170, 171, 172, 173, 174, 175, 176, 177, 178, 179, 180, 181, 182, 183, 184, 185, 186, 187, 188, 189, 190, 191, 192, 193, 194, 195, 196, 197, 198, 199, 200, 201, 202, 203, 204, 205, 206, 207, 208, 209, 210, 211, 212, 213, 214, 215, 216, 217, 218, 219, 220, 221, 222, 223, 224, 225, 226, 227, 228, 229, 230, 231, 232, 233, 234, 235, 236, 237, 238, 239, 240, 241, 242, 243, 244, 245, 246, 247, 248, 249, 250, 251, 252, 253, 254, 255, 256, 257, 258, 259, 260, 261, 262, 263, 264, 265, 266, 267, 268, 269, 270, 271, 272, 273, 274, 275, 276, 277, 278, 279, 280, 281, 282, 283, 284, 285, 286, 287, 288, 289, 290, 291, 292, 293, 294, 295, 296, 297, 298, 299, 300, 301, 302, 303, 304, 305, 306, 307, 308, 309, 310, 311, 312, 313, 314, 315, 316, 317, 318, 319, 320, 321, 322, 323, 324, 325, 326, 327, 328, 329, 330, 331, 332, 333, 334, 335, 336, 337, 338, 339, 340, 341, 342, 343, 344, 345, 346, 347, 348, 349, 350, 351, 352, 353, 354, 355, 356, 357, 358, 359, 360, 361, 362, 363, 364, 365, 366, 367, 368, 369, 370, 371, 372, 373, 374, 375, 376, 377, 378, 379, 380, 381, 382, 383, 384, 385, 386, 387, 388, 389, 390, 391, 392, 393, 394, 395, 396, 397, 398, 399, 400, 401, 402, 403, 404, 405, 406, 407, 408, 409, 410, 411, 412, 413, 414, 415, 416, 417, 418, 419, 420, 421, 422, 423, 424, 425, 426, 427, 428, 429, 430, 431, 432, 433, 434, 435, 436, 437, 438, 439, 440, 441, 442, 443, 444, 445, 446, 447, 448], [1.877e-08, 3.451e-09, 5.644e-10, 2.433e-10, 2.709e-10, 1.012e-09, 2.815e-09, 3.07e-09, 8.957e-10, 6.329e-06, 4.002e-06, 6.283e-06, 5.351e-06, 0.0, 1.565e-06, 1.162e-05, 1.185e-05, 8.297e-06, 3.283e-09, 1.628e-08, 6.031e-10, 2.645e-10, 2.982e-10, 9.362e-10, 2.352e-09, 2.384e-09, 4.686e-10, 5.813e-06, 3.815e-06, 4.87e-06, 0.0, 1.408e-06, 1.048e-05, 1.075e-05, 7.682e-06, 6.027e-06, 0.0009769, 0.0006538, 0.0003955, 0.0002129, 9.941e-05, 4.01e-05, 1.477e-05, 6.999e-06, 6.828e-06, 0.0006364, 0.001072, 0.001636, 0.002214, 0.002164, 0.001977, 0.001685, 0.001335, 1.276e-07, 3.957e-07, 7.543e-07, 8.824e-07, 6.11e-07, 5.674e-07, 3.083e-07, 9.413e-08, 1.321e-08, 8.496e-05, 4.828e-05, 2.484e-05, 1.386e-05, 1.142e-05, 1.481e-05, 2.307e-05, 3.303e-05, 2.816e-05, 3.417e-05, 5.34e-05, 9.215e-05, 0.0001544, 0.0001863, 0.0001669, 0.0001286, 9.743e-11, 2.962e-10, 1.225e-09, 5.111e-09, 1.702e-08, 4.138e-08, 7.246e-08, 9.296e-08, 8.912e-08, 6.344e-08, 3.268e-08, 1.127e-08, 2.275e-09, 1.526e-10, 0.0, 2.136e-11, 0.0, 0.0, 0.0, 0.0, 0.0, 0.0, 0.0, 0.0, 0.0, 0.0, 0.0, 0.0, 0.0, 0.0, 0.0, 0.0, 0.0, 0.0006092, 0.0009144, 0.0003669, 0.0001947, 8.986e-05, 3.504e-05, 1.198e-05, 5.249e-06, 5.483e-06, 0.001023, 0.000609, 0.001559, 0.002096, 0.002046, 0.001866, 0.001588, 0.001254, 3.315e-07, 1.053e-07, 6.354e-07, 8.236e-07, 6.049e-07, 5.327e-07, 2.593e-07, 7.823e-08, 1.022e-08, 4.856e-05, 8.933e-05, 2.319e-05, 1.197e-05, 9.649e-06, 1.318e-05, 2.174e-05, 2.891e-05, 2.421e-05, 2.999e-05, 4.974e-05, 9.063e-05, 0.0001584, 0.000203, 0.0001818, 0.0001385, 2.543e-10, 7.66e-11, 1.184e-09, 5.532e-09, 1.974e-08, 5.01e-08, 8.928e-08, 1.157e-07, 1.103e-07, 7.804e-08, 3.934e-08, 1.313e-08, 2.384e-09, 7.232e-11, 0.0, 4.978e-12, 0.0, 0.0, 0.0, 0.0, 0.0, 0.0, 0.0, 0.0, 0.0, 0.0, 0.0, 0.0, 0.0, 0.0, 0.0, 0.0, 6.005e-12, 4.16e-12, 1.233e-11, 9.174e-11, 5.748e-10, 2.671e-09, 9.423e-09, 2.656e-08, 6.141e-08, 1.293e-08, 4.576e-09, 1.374e-09, 3.771e-10, 1.203e-10, 5.2e-11, 2.646e-11, 1.292e-11, 1.438e-11, 2.47e-11, 1.464e-10, 8.48e-10, 3.348e-09, 8.797e-09, 1.624e-08, 2.168e-08, 2.167e-08, 1.629e-08, 9.104e-09, 3.71e-09, 1.068e-09, 2.414e-10, 6.181e-11, 2.464e-11, 4.179e-10, 6.723e-10, 2.193e-09, 8.245e-09, 2.547e-08, 5.899e-08, 1.017e-07, 1.325e-07, 1.323e-07, 1.023e-07, 6.124e-08, 2.818e-08, 1.009e-08, 3.162e-09, 1.071e-09, 5.442e-10, 5.225e-09, 3.83e-09, 2.414e-09, 1.284e-09, 5.368e-10, 1.521e-10, 1.552e-11, 0.0, 0.0, 0.0, 1.461e-12, 8.016e-12, 1.048e-11, 8.518e-12, 5.229e-12, 2.938e-12, 2.195e-12, 1.753e-10, 3.841e-10, 5.817e-10, 6.016e-10, 4.267e-10, 2.11e-10, 6.884e-11, 1.439e-11, 3.204e-12, 3.085e-12, 3.442e-12, 2.811e-12, 2.89e-12, 5.622e-12, 1.689e-11, 5.848e-11, 2.217e-12, 4.563e-12, 7.54e-12, 6.923e-11, 4.665e-10, 2.219e-09, 7.879e-09, 2.234e-08, 5.193e-08, 3.748e-09, 1.085e-08, 1.098e-09, 2.975e-10, 9.135e-11, 4.146e-11, 2.144e-11, 1.058e-11, 1.539e-11, 9.648e-12, 1.307e-10, 9.035e-10, 3.876e-09, 1.065e-08, 2.003e-08, 2.7e-08, 2.673e-08, 1.993e-08, 1.094e-08, 4.296e-09, 1.145e-09, 2.318e-10, 5.128e-11, 1.936e-11, 9.293e-10, 6.068e-10, 2.54e-09, 8.094e-09, 2.242e-08, 4.872e-08, 8.116e-08, 1.047e-07, 1.053e-07, 8.274e-08, 5.091e-08, 2.478e-08, 9.734e-09, 3.47e-09, 1.36e-09, 7.364e-10, 3.131e-09, 4.32e-09, 1.976e-09, 1.041e-09, 4.363e-10, 1.216e-10, 1.004e-11, 0.0, 0.0, 0.0, 7.983e-13, 6.376e-12, 8.45e-12, 6.873e-12, 4.256e-12, 2.373e-12, 1.81e-12, 4.647e-10, 2.001e-10, 7.218e-10, 7.559e-10, 5.304e-10, 2.543e-10, 7.653e-11, 1.262e-11, 1.907e-12, 2.435e-12, 3.25e-12, 2.531e-12, 2.395e-12, 5.011e-12, 1.613e-11, 6.175e-11, 1.0, 1.0, 1.0, 1.0, 1.0, 1.0, 1.0, 1.0, 1.0, 1.0, 1.0, 1.0, 1.0, 0.9999, 0.9999, 1.0, 1.0, 0.9999, 1.0, 1.0, 1.0, 1.0, 1.0, 1.0, 1.0, 1.0, 1.0, 1.0, 1.0, 1.0, 1.0, 1.0, 1.0, 1.0, 1.0, 1.0, 1.0, 1.0, 1.0, 1.0, 1.0, 1.0, 1.0, 1.0, 1.0, 1.0, 1.0, 1.0, 1.0, 1.0, 1.0, 1.0, 1.0, 1.0, 1.0, 1.0, 1.0, 1.0, 1.0, 1.0, 1.0, 1.0, 1.0, 1.0, 1.0, 1.0, 1.0, 1.0, 1.0, 1.0, 1.0, 1.0, 1.0, 1.0, 1.0, 1.0, 1.0, 1.0, 1.0, 1.0, 1.0, 1.0, 1.0, 1.0, 1.0, 1.0, 1.0, 1.0, 1.0, 1.0, 1.0, 1.0, 1.0, 1.0, 1.0, 1.0, 1.0, 1.0, 1.0, 1.0]): _vg.add([_i], _w, 'REPLACE')
_vg = ob_object.vertex_groups.new(name='Bone.003')
for _i, _w in zip([0, 1, 2, 3, 4, 5, 6, 7, 8, 9, 10, 11, 12, 13, 14, 15, 16, 17, 18, 19, 20, 21, 22, 23, 24, 25, 26, 27, 28, 29, 30, 31, 32, 33, 34, 35, 36, 37, 38, 39, 40, 41, 42, 43, 44, 45, 46, 47, 48, 49, 50, 51, 52, 53, 54, 55, 56, 57, 58, 59, 60, 61, 62, 63, 64, 65, 66, 67, 68, 69, 70, 71, 72, 73, 74, 75, 76, 77, 78, 79, 80, 81, 82, 83, 84, 85, 86, 87, 88, 89, 90, 91, 92, 93, 94, 95, 96, 97, 98, 99, 100, 101, 102, 103, 104, 105, 106, 107, 108, 109, 110, 111, 112, 113, 114, 115, 116, 117, 118, 119, 120, 121, 122, 123, 124, 125, 126, 127, 128, 129, 130, 131, 132, 133, 134, 135, 136, 137, 138, 139, 140, 141, 142, 143, 144, 145, 146, 147, 148, 149, 150, 151, 152, 153, 154, 155, 156, 157, 158, 159, 160, 161, 162, 163, 164, 165, 166, 167, 168, 169, 170, 171, 172, 173, 174, 175, 176, 177, 178, 179, 180, 181, 182, 183, 184, 185, 186, 187, 188, 189, 190, 191, 192, 193, 194, 195, 196, 197, 198, 199, 200, 201, 202, 203, 204, 205, 206, 207, 208, 209, 210, 211, 212, 213, 214, 215, 216, 217, 218, 219, 220, 221, 222, 223, 224, 225, 226, 227, 228, 229, 230, 231, 232, 233, 234, 235, 236, 237, 238, 239, 240, 241, 242, 243, 244, 245, 246, 247, 248, 249, 250, 251, 252, 253, 254, 255, 256, 257, 258, 259, 260, 261, 262, 263, 264, 265, 266, 267, 268, 269, 270, 271, 272, 273, 274, 275, 276, 277, 278, 279, 280, 281, 282, 283, 284, 285, 286, 287, 288, 289, 290, 291, 292, 293, 294, 295, 296, 297, 298, 299, 300, 301, 302, 303, 304, 305, 306, 307, 308, 309, 310, 311, 312, 313, 314, 315, 316, 317, 318, 319, 320, 321, 322, 323, 324, 325, 326, 327, 328, 329, 330, 331, 332, 333, 334, 335, 336, 337, 338, 339, 340, 341, 342, 343, 344, 345, 346, 347, 348, 349, 350, 351, 352, 353, 354, 355, 356, 357, 358, 359, 360, 361, 362, 363, 364, 365, 366, 367, 368, 369, 370, 371, 372, 373, 374, 375, 376, 377, 378, 379, 380, 381, 382, 383, 384, 385, 386, 387, 388, 389, 390, 391, 392, 393, 394, 395, 396, 397, 398, 399, 400, 401, 402, 403, 404, 405, 406, 407, 408, 409, 410, 411, 412, 413, 414, 415, 416, 417, 418, 419, 420, 421, 422, 423, 424, 425, 426, 427, 428, 429, 430, 431, 432, 433, 434, 435, 436, 437, 438, 439, 440, 441, 442, 443, 444, 445, 446, 447, 448], [0.9549, 0.9983, 0.9272, 0.9999, 1.0, 0.9994, 0.9938, 0.9855, 0.9986, 0.9893, 0.9943, 0.9999, 0.9989, 0.9998, 0.996, 0.9716, 1.0, 0.9993, 1.0, 0.9961, 0.9911, 1.0, 1.0, 1.0, 0.9998, 0.9996, 0.9999, 1.0, 0.9998, 1.0, 1.0, 0.9999, 0.999, 1.0, 1.0, 0.9996, 0.0, 0.0, 0.0, 0.0, 0.0, 0.0, 0.0, 0.0, 0.0, 0.0, 0.0, 0.0, 0.0, 0.0, 0.0, 0.0, 0.0, 0.0, 0.0, 0.0, 0.0, 0.0, 0.0, 0.0, 0.0, 0.0, 0.0, 0.0, 0.0, 0.0, 0.0, 0.0, 0.0, 0.0, 0.0, 0.0, 0.0, 0.0, 0.0, 0.0, 0.0, 0.0, 0.0, 0.0, 0.0, 0.0, 0.0, 0.0, 0.0, 0.0, 0.0, 0.0, 0.0, 0.0, 0.0, 0.0, 0.0, 0.0, 0.0, 0.0, 0.0, 0.0, 0.0, 0.0, 0.0, 0.0, 0.0, 0.0, 0.0, 0.0, 0.0, 0.0, 0.0, 0.0, 0.0, 0.0, 0.0, 0.0, 0.0, 0.0, 0.0, 0.0, 0.0, 0.0, 0.0, 0.0, 0.0, 0.0, 0.0, 0.0, 0.0, 0.0, 0.0, 0.0, 0.0, 0.0, 0.0, 0.0, 0.0, 0.0, 0.0, 0.0, 0.0, 0.0, 0.0, 0.0, 0.0, 0.0, 0.0, 0.0, 0.0, 0.0, 0.0, 0.0, 0.0, 0.0, 0.0, 0.0, 0.0, 0.0, 0.0, 0.0, 0.0, 0.0, 0.0, 0.0, 0.0, 0.0, 0.0, 0.0, 0.0, 0.0, 0.0, 0.0, 0.0, 0.0, 0.0, 0.0, 0.0, 0.0, 0.0, 0.0, 0.0, 0.0, 0.0, 0.0, 0.0, 0.0, 0.0, 1.608e-08, 5.129e-08, 6.923e-08, 1.19e-07, 2.115e-07, 3.38e-07, 4.59e-07, 5.339e-07, 5.257e-07, 1.529e-08, 2.69e-08, 3.837e-08, 4.393e-08, 3.986e-08, 2.759e-08, 1.511e-08, 9.31e-09, 3.183e-08, 5.161e-08, 7.679e-08, 9.72e-08, 1.002e-07, 8.368e-08, 5.841e-08, 3.053e-08, 1.346e-08, 6.701e-09, 4.289e-09, 3.545e-09, 5.658e-09, 9.908e-09, 1.511e-08, 2.118e-08, 0.0, 0.0, 0.0, 0.0, 0.0, 0.0, 0.0, 0.0, 0.0, 0.0, 0.0, 0.0, 0.0, 0.0, 0.0, 0.0, 5.552e-06, 1.305e-05, 2.752e-05, 2.535e-05, 1.754e-05, 1.213e-05, 9.768e-06, 1.033e-05, 1.384e-05, 1.983e-05, 2.696e-05, 1.611e-05, 7.91e-06, 3.817e-06, 1.919e-06, 1.029e-06, 5.739e-07, 2.668e-07, 2.425e-07, 2.788e-07, 5.292e-07, 1.548e-06, 4.635e-06, 4.963e-06, 3.859e-06, 4.372e-06, 4.092e-06, 1.405e-06, 5.274e-07, 2.948e-07, 2.383e-07, 2.593e-07, 3.411e-07, 4.932e-08, 1.729e-08, 7.236e-08, 1.177e-07, 2.013e-07, 3.122e-07, 4.178e-07, 4.823e-07, 4.787e-07, 2.306e-08, 1.27e-08, 3.349e-08, 3.863e-08, 3.581e-08, 2.579e-08, 1.5e-08, 1.02e-08, 5.391e-08, 3.182e-08, 8.437e-08, 1.089e-07, 1.125e-07, 9.196e-08, 6.221e-08, 2.778e-08, 1.15e-08, 5.356e-09, 3.567e-09, 2.967e-09, 5.273e-09, 9.877e-09, 1.525e-08, 2.084e-08, 0.0, 0.0, 0.0, 0.0, 0.0, 0.0, 0.0, 0.0, 0.0, 0.0, 0.0, 0.0, 0.0, 0.0, 0.0, 0.0, 1.116e-05, 4.688e-06, 2.342e-05, 2.163e-05, 1.491e-05, 1.025e-05, 8.212e-06, 8.721e-06, 1.171e-05, 1.685e-05, 2.308e-05, 1.343e-05, 6.563e-06, 3.151e-06, 1.589e-06, 8.681e-07, 4.959e-07, 2.191e-07, 2.401e-07, 2.491e-07, 4.941e-07, 1.596e-06, 5.194e-06, 5.124e-06, 3.822e-06, 4.471e-06, 4.645e-06, 1.493e-06, 5.191e-07, 2.762e-07, 2.14e-07, 2.263e-07, 2.981e-07, 1.589e-08, 1.035e-08, 3.966e-09, 1.023e-08, 1.81e-07, 1.478e-06, 3.88e-07, 2.611e-08, 2.363e-07, 3.231e-08, 3.515e-07, 2.718e-08, 6.136e-09, 1.641e-08, 8.55e-08, 3.185e-08, 0.0, 4.487e-09, 1.829e-08, 7.448e-09, 1.961e-09, 3.182e-09, 3.329e-08, 1.896e-07, 1.036e-07, 4.007e-08, 8.117e-08, 1.324e-07, 1.324e-08, 0.0, 1.213e-09, 8.54e-09, 2.014e-08, 3.641e-08, 2.746e-07, 1.467e-07, 8.665e-08, 1.37e-07, 5.637e-07, 2.15e-06, 1.868e-06, 1.16e-06, 1.546e-06, 1.203e-06, 2.065e-07, 2.72e-08, 3.973e-08, 1.184e-07, 2.605e-07, 4.949e-07, 9.143e-09, 1.55e-08, 2.565e-09, 6.267e-09, 1.435e-07, 1.221e-06, 2.944e-07, 7.283e-09, 1.736e-07, 1.805e-08, 2.852e-07, 4.116e-09, 1.534e-08, 8.267e-08, 2.834e-08, 0.0, 3.644e-09, 3.169e-08, 6.476e-09, 1.697e-08, 1.061e-09, 1.693e-09, 3.27e-08, 2.153e-07, 9.527e-08, 2.586e-08, 6.871e-08, 1.563e-07, 1.363e-08, 0.0, 8.834e-10, 8.189e-09, 1.904e-08, 3.37e-08, 1.84e-07, 3.134e-07, 1.3e-07, 1.972e-07, 6.201e-07, 1.988e-06, 2.066e-06, 1.447e-06, 1.777e-06, 1.115e-06, 2.462e-07, 5.673e-08, 6.193e-08, 1.402e-07, 2.859e-07, 5.432e-07]): _vg.add([_i], _w, 'REPLACE')
_m = ob_object.modifiers.new('Armature', 'ARMATURE')
_m.object = ob_object_armature
ob_object_armature.location = (0.0, 0.0, 0.0)
ob_object_armature.lineart.crease_threshold = 0.0
ob_ball.location = (0.0, 0.0, 0.0)
ob_ball.lineart.crease_threshold = 0.0
ob_ground.location = (0.0, 0.0, 0.0)
ob_ground.lineart.crease_threshold = 0.0

# ---- collection membership
col_collection.objects.link(ob_object)
col_collection.objects.link(ob_object_armature)
col_collection.objects.link(ob_ball)
col_collection.objects.link(ob_ground)

# ---- scene / render settings (as saved in the file)
scene.frame_start = 1; scene.frame_end = 250; scene.frame_set(1)
scene.render.engine = 'BLENDER_EEVEE_NEXT'
scene.cycles.use_denoising = False
scene.cycles.samples = 128
scene.cycles.sampling_pattern = 'TABULATED_SOBOL'
scene.cycles.use_adaptive_sampling = False
scene.cycles.use_light_tree = False
scene.view_settings.view_transform = 'Filmic'
bpy.context.view_layer.update()

# ---- added for rendering (the .blend has no active camera and no usable light): camera, sun
cam_auto = bpy.data.cameras.new('AutoCamera')
cam_auto.lens = 50.0
cam_auto.sensor_width = 36.0
cam_auto.clip_end = 1000.0
ob_auto_camera = bpy.data.objects.new('AutoCamera', cam_auto)
scene.collection.objects.link(ob_auto_camera)
ob_auto_camera.location = (9.91144, -15.4037, 7.89416)
ob_auto_camera.rotation_euler = (1.09748, -7.21219e-08, 0.694738)
scene.camera = ob_auto_camera
light_auto_sun = bpy.data.lights.new('AutoSun', 'SUN')
light_auto_sun.energy = 3.0
light_auto_sun.angle = 0.0523599
ob_auto_sun = bpy.data.objects.new('AutoSun', light_auto_sun)
scene.collection.objects.link(ob_auto_sun)
ob_auto_sun.rotation_euler = (0.872665, 0.174533, 0.523599)
bpy.context.view_layer.update()
